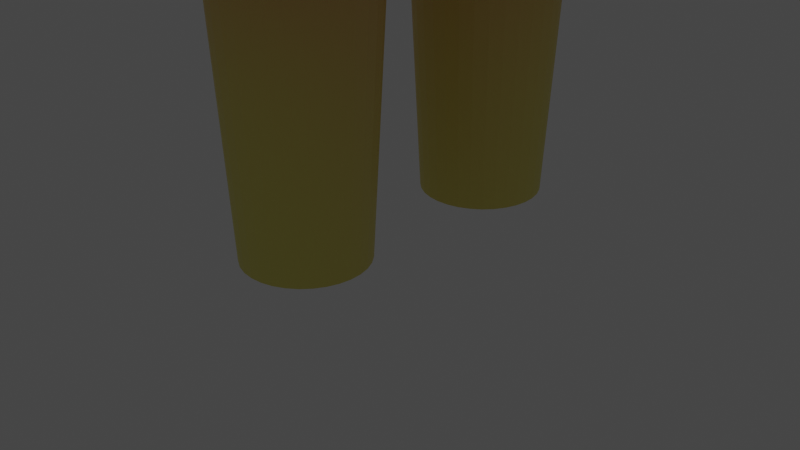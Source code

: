 # Source: elf.blend  (saved by Blender 2.93.20; exported with 4.5.12 LTS)
import bpy
from mathutils import Matrix  # noqa: F401  (used for matrix-valued properties, if any)

bpy.ops.wm.read_factory_settings(use_empty=True)
scene = bpy.context.scene
scene.name = 'Scene'

# ---- collections
col_collection = bpy.data.collections.new('Collection'); scene.collection.children.link(col_collection)

# ---- images (referenced by path relative to the original .blend; pixels are not part of the script)
import os
ASSET_DIR = os.environ.get("B2B_ASSET_DIR", "")  # directory of the original .blend (textures are referenced by path, not embedded)
HERE = os.path.dirname(os.path.abspath(__file__))  # packed textures are extracted next to this script under _unpacked/

def load_image(name, relpath, width, height, colorspace="sRGB"):
    """Load a texture the original file referenced (path relative to the .blend, or extracted next to this script)."""
    p = next((c for c in (os.path.join(HERE, relpath), os.path.join(ASSET_DIR, relpath)) if relpath and os.path.exists(c)), "")
    if p:
        img = bpy.data.images.load(p, check_existing=True)
        img.name = name
    else:  # same state as the original file: an image datablock whose file is absent (Cycles renders it pink)
        img = bpy.data.images.new(name, width, height)
        img.source = "FILE"
        img.filepath = "//" + (relpath or name)
    img.colorspace_settings.name = colorspace
    return img
img_miku_pan_jpg = load_image('miku pan.jpg', 'miku pan.jpg', 1024, 1024, 'sRGB')

# ---- materials (node trees are filled in below, after node groups)
mat_material_002 = bpy.data.materials.new('Material.002')
mat_material_002.use_transparent_shadow = False
mat_material_003 = bpy.data.materials.new('Material.003')
mat_material_003.use_transparent_shadow = False
mat_material_004 = bpy.data.materials.new('Material.004')
mat_material_004.use_transparent_shadow = False
mat_material_006 = bpy.data.materials.new('Material.006')
mat_material_006.use_transparent_shadow = False

# ---- material node trees
mat_material_002.use_nodes = True; mat_material_002.node_tree.nodes.clear()
_N = mat_material_002.node_tree.nodes; _L = mat_material_002.node_tree.links
n0 = _N.new('ShaderNodeBsdfPrincipled'); n0.name = 'Principled BSDF'; n0.location = (10, 300)
n0.distribution = 'GGX'
n0.subsurface_method = 'BURLEY'
n0.inputs[0].default_value = (0.8, 0.751, 0.1604, 1.0)
n0.inputs[3].default_value = 1.45
n0.inputs[27].default_value = (0.0, 0.0, 0.0, 1.0)
n0.inputs[28].default_value = 1.0
n1 = _N.new('ShaderNodeOutputMaterial'); n1.name = 'Material Output'; n1.location = (300, 300)
_L.new(n0.outputs[0], n1.inputs[0])
n1.is_active_output = True
mat_material_003.use_nodes = True; mat_material_003.node_tree.nodes.clear()
_N = mat_material_003.node_tree.nodes; _L = mat_material_003.node_tree.links
n0 = _N.new('ShaderNodeBsdfPrincipled'); n0.name = 'Principled BSDF'; n0.location = (10, 300)
n0.distribution = 'GGX'
n0.subsurface_method = 'BURLEY'
n0.inputs[0].default_value = (0.8, 0.0, 0.0219, 1.0)
n0.inputs[3].default_value = 1.45
n0.inputs[27].default_value = (0.0, 0.0, 0.0, 1.0)
n0.inputs[28].default_value = 1.0
n1 = _N.new('ShaderNodeOutputMaterial'); n1.name = 'Material Output'; n1.location = (300, 300)
_L.new(n0.outputs[0], n1.inputs[0])
n1.is_active_output = True
mat_material_004.use_nodes = True; mat_material_004.node_tree.nodes.clear()
_N = mat_material_004.node_tree.nodes; _L = mat_material_004.node_tree.links
n0 = _N.new('ShaderNodeBsdfPrincipled'); n0.name = 'Principled BSDF'; n0.location = (10, 300)
n0.distribution = 'GGX'
n0.subsurface_method = 'BURLEY'
n0.inputs[0].default_value = (0.01762, 0.4487, 0.002125, 1.0)
n0.inputs[3].default_value = 1.45
n0.inputs[27].default_value = (0.0, 0.0, 0.0, 1.0)
n0.inputs[28].default_value = 1.0
n1 = _N.new('ShaderNodeOutputMaterial'); n1.name = 'Material Output'; n1.location = (300, 300)
_L.new(n0.outputs[0], n1.inputs[0])
n1.is_active_output = True
mat_material_006.use_nodes = True; mat_material_006.node_tree.nodes.clear()
_N = mat_material_006.node_tree.nodes; _L = mat_material_006.node_tree.links
n0 = _N.new('ShaderNodeBsdfPrincipled'); n0.name = 'Principled BSDF'; n0.location = (10, 300)
n0.distribution = 'GGX'
n0.subsurface_method = 'BURLEY'
n0.inputs[3].default_value = 1.45
n0.inputs[27].default_value = (0.0, 0.0, 0.0, 1.0)
n0.inputs[28].default_value = 1.0
n1 = _N.new('ShaderNodeOutputMaterial'); n1.name = 'Material Output'; n1.location = (300, 300)
n2 = _N.new('ShaderNodeTexImage'); n2.name = 'Image Texture'; n2.location = (-341, 159)
n2.image = img_miku_pan_jpg
_L.new(n0.outputs[0], n1.inputs[0])
_L.new(n2.outputs[0], n0.inputs[0])
n1.is_active_output = True

# ---- world
world_world = bpy.data.worlds.new('World'); scene.world = world_world
world_world.use_nodes = True; world_world.node_tree.nodes.clear()
_N = world_world.node_tree.nodes; _L = world_world.node_tree.links
n0 = _N.new('ShaderNodeOutputWorld'); n0.name = 'World Output'; n0.location = (300, 300)
n1 = _N.new('ShaderNodeBackground'); n1.name = 'Background'; n1.location = (10, 300)
n1.inputs[0].default_value = (0.05088, 0.05088, 0.05088, 1.0)
_L.new(n1.outputs[0], n0.inputs[0])
n0.is_active_output = True
world_world.color = (0.05088, 0.05088, 0.05088)
world_world.use_sun_shadow = False
world_world.sun_shadow_jitter_overblur = 0.0

# ---- cameras
cam_camera = bpy.data.cameras.new('Camera')
cam_camera.clip_end = 100.0
cam_camera.ortho_scale = 7.314

# ---- lights
light_light = bpy.data.lights.new('Light', 'POINT')
light_light.transmission_factor = 0.0
light_light.energy = 1000.0
light_light.shadow_soft_size = 0.1
light_light.shadow_maximum_resolution = 0.006
light_light.use_absolute_resolution = True

# ---- meshes
me_cylinder_002 = bpy.data.meshes.new('Cylinder.002')
me_cylinder_002.from_pydata([(-1.068e-08, 1.247, -1.339), (1.353e-08, 0.8172, 0.7334), (0.2434, 1.224, -1.339), (0.1594, 0.8015, 0.7334), (0.4774, 1.153, -1.339), (0.3127, 0.755, 0.7334), (0.6931, 1.037, -1.339), (0.454, 0.6795, 0.7334), (0.8821, 0.8821, -1.339), (0.5779, 0.5779, 0.7334), (1.037, 0.6931, -1.339), (0.6795, 0.454, 0.7334), (1.153, 0.4774, -1.339), (0.755, 0.3127, 0.7334), (1.224, 0.2434, -1.339), (0.8015, 0.1594, 0.7334), (1.247, -4.908e-08, -1.339), (0.8172, -4.089e-08, 0.7334), (1.224, -0.2434, -1.339), (0.8015, -0.1594, 0.7334), (1.153, -0.4774, -1.339), (0.755, -0.3127, 0.7334), (1.037, -0.6931, -1.339), (0.6795, -0.454, 0.7334), (0.8821, -0.8821, -1.339), (0.5779, -0.5779, 0.7334), (0.6931, -1.037, -1.339), (0.454, -0.6795, 0.7334), (0.4774, -1.153, -1.339), (0.3127, -0.755, 0.7334), (0.2434, -1.224, -1.339), (0.1594, -0.8015, 0.7334), (-1.197e-07, -1.247, -1.339), (-5.792e-08, -0.8172, 0.7334), (-0.2434, -1.224, -1.339), (-0.1594, -0.8015, 0.7334), (-0.4774, -1.153, -1.339), (-0.3127, -0.755, 0.7334), (-0.6931, -1.037, -1.339), (-0.454, -0.6795, 0.7334), (-0.8821, -0.8821, -1.339), (-0.5779, -0.5779, 0.7334), (-1.037, -0.6931, -1.339), (-0.6795, -0.454, 0.7334), (-1.153, -0.4774, -1.339), (-0.755, -0.3127, 0.7334), (-1.224, -0.2434, -1.339), (-0.8015, -0.1594, 0.7334), (-1.247, 2.033e-08, -1.339), (-0.8172, 4.578e-09, 0.7334), (-1.224, 0.2434, -1.339), (-0.8015, 0.1594, 0.7334), (-1.153, 0.4774, -1.339), (-0.755, 0.3127, 0.7334), (-1.037, 0.6931, -1.339), (-0.6795, 0.454, 0.7334), (-0.8821, 0.8821, -1.339), (-0.5779, 0.5779, 0.7334), (-0.6931, 1.037, -1.339), (-0.454, 0.6795, 0.7334), (-0.4774, 1.153, -1.339), (-0.3127, 0.755, 0.7334), (-0.2434, 1.224, -1.339), (-0.1594, 0.8015, 0.7334), (0.1063, 0.5344, 1.507), (1.965e-08, 0.5448, 1.507), (0.2085, 0.5034, 1.507), (0.3027, 0.453, 1.507), (0.3853, 0.3853, 1.507), (0.453, 0.3027, 1.507), (0.5034, 0.2085, 1.507), (0.5344, 0.1063, 1.507), (0.5448, -3.182e-08, 1.507), (0.5344, -0.1063, 1.507), (0.5034, -0.2085, 1.507), (0.453, -0.3027, 1.507), (0.3853, -0.3853, 1.507), (0.3027, -0.453, 1.507), (0.2085, -0.5034, 1.507), (0.1063, -0.5344, 1.507), (-2.798e-08, -0.5448, 1.507), (-0.1063, -0.5344, 1.507), (-0.2085, -0.5034, 1.507), (-0.3027, -0.453, 1.507), (-0.3853, -0.3853, 1.507), (-0.453, -0.3027, 1.507), (-0.5034, -0.2085, 1.507), (-0.5344, -0.1063, 1.507), (-0.5448, -1.508e-09, 1.507), (-0.5344, 0.1063, 1.507), (-0.5034, 0.2085, 1.507), (-0.453, 0.3027, 1.507), (-0.3853, 0.3853, 1.507), (-0.3027, 0.453, 1.507), (-0.2085, 0.5034, 1.507), (-0.1063, 0.5344, 1.507), (0.3701, 0.2473, 1.369), (0.4113, 0.1703, 1.369), (0.1703, -0.4113, 1.369), (0.08684, -0.4366, 1.369), (-0.4366, -0.08684, 1.369), (-0.4451, 1.079e-09, 1.369), (0.08684, 0.4366, 1.369), (0.1703, 0.4113, 1.369), (0.4113, -0.1703, 1.369), (0.3701, -0.2473, 1.369), (-0.2473, -0.3701, 1.369), (-0.3148, -0.3148, 1.369), (-0.3148, 0.3148, 1.369), (-0.2473, 0.3701, 1.369), (0.4366, 0.08684, 1.369), (-3.233e-08, -0.4451, 1.369), (-0.4366, 0.08684, 1.369), (0.2473, 0.3701, 1.369), (0.3148, -0.3148, 1.369), (-0.3701, -0.2473, 1.369), (-0.1703, 0.4113, 1.369), (0.4451, -2.369e-08, 1.369), (-0.08684, -0.4366, 1.369), (-0.4113, 0.1703, 1.369), (0.3148, 0.3148, 1.369), (0.2473, -0.3701, 1.369), (-0.4113, -0.1703, 1.369), (-0.08684, 0.4366, 1.369), (0.4366, -0.08684, 1.369), (-0.1703, -0.4113, 1.369), (-0.3701, 0.2473, 1.369), (6.584e-09, 0.4451, 1.369), (0.1158, 0.582, 2.018), (2.988e-08, 0.5934, 2.018), (0.2271, 0.5482, 2.018), (0.3296, 0.4934, 2.018), (0.4196, 0.4196, 2.018), (0.4934, 0.3296, 2.018), (0.5482, 0.2271, 2.018), (0.582, 0.1158, 2.018), (0.5934, -3.42e-08, 2.018), (0.582, -0.1158, 2.018), (0.5482, -0.2271, 2.018), (0.4934, -0.3296, 2.018), (0.4196, -0.4196, 2.018), (0.3296, -0.4934, 2.018), (0.2271, -0.5482, 2.018), (0.1158, -0.582, 2.018), (-2.2e-08, -0.5934, 2.018), (-0.1158, -0.582, 2.018), (-0.2271, -0.5482, 2.018), (-0.3296, -0.4934, 2.018), (-0.4196, -0.4196, 2.018), (-0.4934, -0.3296, 2.018), (-0.5482, -0.2271, 2.018), (-0.582, -0.1158, 2.018), (-0.5934, -1.189e-09, 2.018), (-0.582, 0.1158, 2.018), (-0.5482, 0.2271, 2.018), (-0.4934, 0.3296, 2.018), (-0.4196, 0.4196, 2.018), (-0.3296, 0.4934, 2.018), (-0.2271, 0.5482, 2.018), (-0.1158, 0.582, 2.018), (-0.3349, 0.398, 2.7), (-0.5427, -0.2869, 2.7), (-0.411, -0.3749, 2.7), (-0.5931, 0.2254, 2.7), (0.1422, 0.07916, 2.7), (0.08164, 0.2254, 2.7), (-0.1005, -0.3749, 2.7), (-0.2557, 0.4058, 2.7), (-0.5931, -0.2254, 2.7), (0.15, -2.021e-08, 2.7), (-0.1766, 0.398, 2.7), (-0.6306, -0.1553, 2.7), (-0.5427, 0.2869, 2.7), (0.1422, -0.07916, 2.7), (-0.1766, -0.398, 2.7), (-0.6537, -0.07916, 2.7), (-0.1005, 0.3749, 2.7), (0.1191, -0.1553, 2.7), (-0.4812, 0.3374, 2.7), (-0.6615, 2.361e-09, 2.7), (-0.2557, -0.4058, 2.7), (0.08164, -0.2254, 2.7), (-0.03031, 0.3374, 2.7), (-0.6537, 0.07916, 2.7), (-0.411, 0.3749, 2.7), (0.03118, -0.2869, 2.7), (-0.4812, -0.3374, 2.7), (-0.3349, -0.398, 2.7), (-0.6306, 0.1553, 2.7), (0.1191, 0.1553, 2.7), (0.03118, 0.2869, 2.7), (-0.03031, -0.3374, 2.7), (0.4508, 0.3012, 2.189), (0.5009, 0.2075, 2.189), (-0.3012, -0.4508, 2.189), (-0.3834, -0.3834, 2.189), (0.5318, 0.1058, 2.189), (-0.4508, -0.3012, 2.189), (0.5422, -3.169e-08, 2.189), (-0.5009, -0.2075, 2.189), (0.5318, -0.1058, 2.189), (-0.5318, -0.1058, 2.189), (0.5009, -0.2075, 2.189), (-0.5422, -1.525e-09, 2.189), (0.4508, -0.3012, 2.189), (-0.5318, 0.1058, 2.189), (0.3834, -0.3834, 2.189), (-0.5009, 0.2075, 2.189), (0.3012, -0.4508, 2.189), (-0.4508, 0.3012, 2.189), (0.2075, -0.5009, 2.189), (1.065e-08, 0.5422, 2.189), (0.1058, 0.5318, 2.189), (-0.3834, 0.3834, 2.189), (0.1058, -0.5318, 2.189), (0.2075, 0.5009, 2.189), (-0.3012, 0.4508, 2.189), (-3.675e-08, -0.5422, 2.189), (0.3012, 0.4508, 2.189), (-0.2075, 0.5009, 2.189), (-0.1058, -0.5318, 2.189), (0.3834, 0.3834, 2.189), (-0.1058, 0.5318, 2.189), (-0.2075, -0.5009, 2.189), (0.5044, 0.337, 2.189), (0.5605, 0.2321, 2.189), (-0.337, -0.5044, 2.189), (-0.429, -0.429, 2.189), (0.595, 0.1183, 2.189), (-0.5044, -0.337, 2.189), (0.6066, -2.555e-08, 2.189), (-0.5605, -0.2321, 2.189), (0.595, -0.1183, 2.189), (-0.595, -0.1183, 2.189), (0.5605, -0.2321, 2.189), (-0.6066, 8.201e-09, 2.189), (0.5044, -0.337, 2.189), (-0.595, 0.1183, 2.189), (0.429, -0.429, 2.189), (-0.5605, 0.2321, 2.189), (0.337, -0.5044, 2.189), (-0.5044, 0.337, 2.189), (0.2321, -0.5605, 2.189), (7.872e-09, 0.6066, 2.189), (0.1183, 0.595, 2.189), (-0.429, 0.429, 2.189), (0.1183, -0.595, 2.189), (0.2321, 0.5605, 2.189), (-0.337, 0.5044, 2.189), (-4.516e-08, -0.6066, 2.189), (0.337, 0.5044, 2.189), (-0.2321, 0.5605, 2.189), (-0.1183, -0.595, 2.189), (0.429, 0.429, 2.189), (-0.1183, 0.595, 2.189), (-0.2321, -0.5605, 2.189), (-0.6809, 0.0007283, 3.212), (-0.6808, 0.0005017, 3.212), (-0.6827, -0.00109, 3.212), (-0.6829, -0.000927, 3.212), (-0.6807, 0.0002557, 3.212), (-0.6831, -0.0007283, 3.212), (-0.6807, -1.15e-08, 3.212), (-0.6832, -0.0005017, 3.212), (-0.6807, -0.0002558, 3.212), (-0.6833, -0.0002558, 3.212), (-0.6808, -0.0005017, 3.212), (-0.6833, -1.142e-08, 3.212), (-0.6809, -0.0007283, 3.212), (-0.6833, 0.0002557, 3.212), (-0.6811, -0.000927, 3.212), (-0.6832, 0.0005017, 3.212), (-0.6813, -0.00109, 3.212), (-0.6831, 0.0007283, 3.212), (-0.6815, -0.001211, 3.212), (-0.682, 0.001311, 3.212), (-0.6817, 0.001286, 3.212), (-0.6829, 0.000927, 3.212), (-0.6817, -0.001286, 3.212), (-0.6815, 0.001211, 3.212), (-0.6827, 0.00109, 3.212), (-0.682, -0.001311, 3.212), (-0.6813, 0.00109, 3.212), (-0.6825, 0.001211, 3.212), (-0.6822, -0.001286, 3.212), (-0.6811, 0.000927, 3.212), (-0.6822, 0.001286, 3.212), (-0.6825, -0.001211, 3.212), (0.01522, -0.4484, 2.53), (0.09912, -0.4035, 2.53), (0.233, 0.2696, 2.53), (0.1727, 0.3432, 2.53), (0.3055, 0.09468, 2.53), (0.2779, 0.1857, 2.53), (-0.574, 0.2696, 2.53), (-0.6189, 0.1857, 2.53), (-0.3562, -0.4484, 2.53), (-0.2652, -0.476, 2.53), (-0.5137, -0.3432, 2.53), (-0.4401, -0.4035, 2.53), (0.1727, -0.3432, 2.53), (-0.2652, 0.476, 2.53), (-0.3562, 0.4484, 2.53), (-0.6465, 0.09468, 2.53), (0.09912, 0.4035, 2.53), (0.233, -0.2696, 2.53), (-0.1705, -0.4853, 2.53), (-0.6558, 5.799e-09, 2.53), (-0.4401, 0.4035, 2.53), (0.2779, -0.1857, 2.53), (0.01522, 0.4484, 2.53), (-0.6465, -0.09468, 2.53), (-0.07582, -0.476, 2.53), (0.3055, -0.09468, 2.53), (-0.5137, 0.3432, 2.53), (-0.6189, -0.1857, 2.53), (-0.07582, 0.476, 2.53), (0.3148, -2.12e-08, 2.53), (-0.574, -0.2696, 2.53), (-0.1705, 0.4853, 2.53), (-0.5547, -0.2563, 2.786), (-0.5998, 0.2014, 2.786), (0.003022, 0.2014, 2.786), (-0.3691, 0.3555, 2.786), (-0.4371, -0.3349, 2.786), (0.05715, 0.07072, 2.786), (-0.1597, -0.3349, 2.786), (-0.09699, -0.3014, 2.786), (-0.04206, 0.2563, 2.786), (0.03652, 0.1387, 2.786), (-0.6333, 0.1387, 2.786), (-0.3691, -0.3555, 2.786), (-0.4998, -0.3014, 2.786), (-0.04206, -0.2563, 2.786), (-0.4371, 0.3349, 2.786), (-0.6539, 0.07072, 2.786), (-0.09699, 0.3014, 2.786), (0.003022, -0.2014, 2.786), (-0.2984, -0.3625, 2.786), (-0.6608, -2.617e-09, 2.786), (-0.4998, 0.3014, 2.786), (0.03652, -0.1387, 2.786), (-0.1597, 0.3349, 2.786), (-0.6539, -0.07072, 2.786), (-0.2277, -0.3555, 2.786), (0.05715, -0.07072, 2.786), (-0.5547, 0.2563, 2.786), (-0.6333, -0.1387, 2.786), (-0.2277, 0.3555, 2.786), (0.06411, -2.278e-08, 2.786), (-0.5998, -0.2014, 2.786), (-0.2984, 0.3625, 2.786), (-0.3952, -0.1421, 2.999), (-0.3693, 0.1209, 2.999), (-0.3323, 0.06541, 2.999), (-0.6481, 0.06541, 2.999), (-0.5235, -0.1676, 2.999), (-0.5851, -0.1421, 2.999), (-0.3693, -0.1209, 2.999), (-0.5556, 0.1579, 2.999), (-0.6578, 0.03334, 2.999), (-0.3952, 0.1421, 2.999), (-0.3481, -0.09496, 2.999), (-0.4902, -0.1709, 2.999), (-0.6611, -6.845e-09, 2.999), (-0.5851, 0.1421, 2.999), (-0.3323, -0.06541, 2.999), (-0.4248, 0.1579, 2.999), (-0.6578, -0.03334, 2.999), (-0.4568, -0.1676, 2.999), (-0.3225, -0.03334, 2.999), (-0.611, 0.1209, 2.999), (-0.6481, -0.06541, 2.999), (-0.4568, 0.1676, 2.999), (-0.3193, -1.635e-08, 2.999), (-0.6323, -0.09496, 2.999), (-0.4902, 0.1709, 2.999), (-0.611, -0.1209, 2.999), (-0.6323, 0.09496, 2.999), (-0.3481, 0.09496, 2.999), (-0.5235, 0.1676, 2.999), (-0.5556, -0.1579, 2.999), (-0.3225, 0.03334, 2.999), (-0.4248, -0.1579, 2.999), (-0.5797, -0.1854, 2.892), (-0.6123, 0.1457, 2.892), (-0.1763, 0.1457, 2.892), (-0.4454, 0.2572, 2.892), (-0.4946, -0.2422, 2.892), (-0.1371, 0.05115, 2.892), (-0.2939, -0.2422, 2.892), (-0.2486, -0.218, 2.892), (-0.2089, 0.1854, 2.892), (-0.152, 0.1003, 2.892), (-0.6365, 0.1003, 2.892), (-0.4454, -0.2572, 2.892), (-0.5399, -0.218, 2.892), (-0.2089, -0.1854, 2.892), (-0.4946, 0.2422, 2.892), (-0.6514, 0.05115, 2.892), (-0.2486, 0.218, 2.892), (-0.1763, -0.1457, 2.892), (-0.3943, -0.2622, 2.892), (-0.6565, -4.769e-09, 2.892), (-0.5399, 0.218, 2.892), (-0.152, -0.1003, 2.892), (-0.2939, 0.2422, 2.892), (-0.6514, -0.05115, 2.892), (-0.3431, -0.2572, 2.892), (-0.1371, -0.05115, 2.892), (-0.5797, 0.1854, 2.892), (-0.6365, -0.1003, 2.892), (-0.3431, 0.2572, 2.892), (-0.1321, -1.936e-08, 2.892), (-0.6123, -0.1457, 2.892), (-0.3943, 0.2622, 2.892), (0.6361, 0.2635, 1.05), (0.1343, -0.6753, 1.05), (-0.6886, 4.569e-09, 1.05), (0.2635, 0.6361, 1.05), (0.5725, -0.3825, 1.05), (-0.4869, -0.4869, 1.05), (-0.3825, 0.5725, 1.05), (0.6753, 0.1343, 1.05), (-4.948e-08, -0.6886, 1.05), (-0.6753, 0.1343, 1.05), (0.3825, 0.5725, 1.05), (0.4869, -0.4869, 1.05), (-0.5725, -0.3825, 1.05), (-0.2635, 0.6361, 1.05), (0.6886, -3.374e-08, 1.05), (-0.1343, -0.6753, 1.05), (-0.6361, 0.2635, 1.05), (0.4869, 0.4869, 1.05), (0.3825, -0.5725, 1.05), (-0.6361, -0.2635, 1.05), (-0.1343, 0.6753, 1.05), (0.6753, -0.1343, 1.05), (-0.2635, -0.6361, 1.05), (-0.5725, 0.3825, 1.05), (0.5725, 0.3825, 1.05), (0.2635, -0.6361, 1.05), (-0.6753, -0.1343, 1.05), (0.1343, 0.6753, 1.05), (0.6361, -0.2635, 1.05), (-0.3825, -0.5725, 1.05), (-0.4869, 0.4869, 1.05), (1.072e-08, 0.6886, 1.05), (0.3849, 0.2572, 1.334), (0.1772, -0.4277, 1.334), (-0.454, -0.09031, 1.334), (0.09031, 0.454, 1.334), (0.4277, -0.1772, 1.334), (-0.2572, -0.3849, 1.334), (-0.3273, 0.3273, 1.334), (6.951e-09, 0.4629, 1.334), (0.4277, 0.1772, 1.334), (0.09031, -0.454, 1.334), (-0.4629, 1.149e-09, 1.334), (0.1772, 0.4277, 1.334), (0.3849, -0.2572, 1.334), (-0.3273, -0.3273, 1.334), (-0.2572, 0.3849, 1.334), (0.454, 0.09031, 1.334), (-3.352e-08, -0.4629, 1.334), (-0.454, 0.09031, 1.334), (0.2572, 0.3849, 1.334), (0.3273, -0.3273, 1.334), (-0.3849, -0.2572, 1.334), (-0.1772, 0.4277, 1.334), (0.4629, -2.461e-08, 1.334), (-0.09031, -0.454, 1.334), (-0.4277, 0.1772, 1.334), (0.3273, 0.3273, 1.334), (0.2572, -0.3849, 1.334), (-0.4277, -0.1772, 1.334), (-0.09031, 0.454, 1.334), (0.454, -0.09031, 1.334), (-0.1772, -0.4277, 1.334), (-0.3849, 0.2572, 1.334), (0.5129, 0.2124, 1.207), (0.1083, -0.5445, 1.207), (-0.5552, 2.482e-09, 1.207), (0.2124, 0.5129, 1.207), (0.4616, -0.3084, 1.207), (-0.3926, -0.3926, 1.207), (-0.3084, 0.4616, 1.207), (0.5445, 0.1083, 1.207), (-3.999e-08, -0.5552, 1.207), (-0.5445, 0.1083, 1.207), (0.3084, 0.4616, 1.207), (0.3926, -0.3926, 1.207), (-0.4616, -0.3084, 1.207), (-0.2124, 0.5129, 1.207), (0.5552, -2.84e-08, 1.207), (-0.1083, -0.5445, 1.207), (-0.5129, 0.2124, 1.207), (0.3926, 0.3926, 1.207), (0.3084, -0.4616, 1.207), (-0.5129, -0.2124, 1.207), (-0.1083, 0.5445, 1.207), (0.5445, -0.1083, 1.207), (-0.2124, -0.5129, 1.207), (-0.4616, 0.3084, 1.207), (0.4616, 0.3084, 1.207), (0.2124, -0.5129, 1.207), (-0.5445, -0.1083, 1.207), (0.1083, 0.5445, 1.207), (0.5129, -0.2124, 1.207), (-0.3084, -0.4616, 1.207), (-0.3926, 0.3926, 1.207), (8.544e-09, 0.5552, 1.207)], [], [(0, 1, 3, 2), (2, 3, 5, 4), (4, 5, 7, 6), (6, 7, 9, 8), (8, 9, 11, 10), (10, 11, 13, 12), (12, 13, 15, 14), (14, 15, 17, 16), (16, 17, 19, 18), (18, 19, 21, 20), (20, 21, 23, 22), (22, 23, 25, 24), (24, 25, 27, 26), (26, 27, 29, 28), (28, 29, 31, 30), (30, 31, 33, 32), (32, 33, 35, 34), (34, 35, 37, 36), (36, 37, 39, 38), (38, 39, 41, 40), (40, 41, 43, 42), (42, 43, 45, 44), (44, 45, 47, 46), (46, 47, 49, 48), (48, 49, 51, 50), (50, 51, 53, 52), (52, 53, 55, 54), (54, 55, 57, 56), (56, 57, 59, 58), (58, 59, 61, 60), (97, 96, 69, 70), (60, 61, 63, 62), (62, 63, 1, 0), (94, 93, 157, 158), (99, 98, 78, 79), (101, 100, 87, 88), (103, 102, 64, 66), (105, 104, 74, 75), (107, 106, 83, 84), (109, 108, 92, 93), (110, 97, 70, 71), (111, 99, 79, 80), (112, 101, 88, 89), (113, 103, 66, 67), (114, 105, 75, 76), (115, 107, 84, 85), (116, 109, 93, 94), (117, 110, 71, 72), (118, 111, 80, 81), (119, 112, 89, 90), (120, 113, 67, 68), (121, 114, 76, 77), (122, 115, 85, 86), (123, 116, 94, 95), (124, 117, 72, 73), (125, 118, 81, 82), (126, 119, 90, 91), (96, 120, 68, 69), (98, 121, 77, 78), (102, 127, 65, 64), (100, 122, 86, 87), (127, 123, 95, 65), (104, 124, 73, 74), (106, 125, 82, 83), (108, 126, 91, 92), (454, 479, 126, 108), (453, 478, 125, 106), (452, 477, 124, 104), (455, 476, 123, 127), (450, 475, 122, 100), (451, 455, 127, 102), (449, 474, 121, 98), (448, 473, 120, 96), (479, 472, 119, 126), (478, 471, 118, 125), (477, 470, 117, 124), (476, 469, 116, 123), (475, 468, 115, 122), (474, 467, 114, 121), (473, 466, 113, 120), (472, 465, 112, 119), (471, 464, 111, 118), (470, 463, 110, 117), (469, 462, 109, 116), (468, 461, 107, 115), (467, 460, 105, 114), (466, 459, 103, 113), (465, 458, 101, 112), (464, 457, 99, 111), (463, 456, 97, 110), (462, 454, 108, 109), (461, 453, 106, 107), (460, 452, 104, 105), (459, 451, 102, 103), (458, 450, 100, 101), (457, 449, 98, 99), (456, 448, 96, 97), (289, 300, 185, 191), (81, 80, 144, 145), (68, 67, 131, 132), (95, 94, 158, 159), (82, 81, 145, 146), (69, 68, 132, 133), (65, 95, 159, 129), (83, 82, 146, 147), (70, 69, 133, 134), (84, 83, 147, 148), (71, 70, 134, 135), (85, 84, 148, 149), (72, 71, 135, 136), (86, 85, 149, 150), (73, 72, 136, 137), (87, 86, 150, 151), (74, 73, 137, 138), (88, 87, 151, 152), (75, 74, 138, 139), (89, 88, 152, 153), (76, 75, 139, 140), (90, 89, 153, 154), (77, 76, 140, 141), (91, 90, 154, 155), (78, 77, 141, 142), (64, 65, 129, 128), (92, 91, 155, 156), (79, 78, 142, 143), (66, 64, 128, 130), (93, 92, 156, 157), (80, 79, 143, 144), (67, 66, 130, 131), (288, 289, 191, 166), (308, 314, 172, 178), (301, 302, 184, 160), (311, 315, 171, 175), (293, 290, 165, 189), (310, 316, 170, 176), (295, 303, 183, 188), (313, 317, 169, 173), (291, 304, 182, 190), (312, 288, 166, 174), (300, 305, 181, 185), (315, 318, 168, 171), (297, 306, 180, 187), (314, 294, 163, 172), (303, 307, 179, 183), (299, 296, 162, 186), (302, 308, 178, 184), (168, 161, 320, 350), (317, 292, 164, 169), (305, 309, 177, 181), (290, 291, 190, 165), (316, 319, 167, 170), (304, 310, 176, 182), (294, 295, 188, 163), (319, 301, 160, 167), (307, 311, 175, 179), (296, 297, 187, 162), (318, 298, 161, 168), (306, 312, 174, 180), (298, 299, 186, 161), (292, 293, 189, 164), (309, 313, 173, 177), (147, 146, 223, 194), (129, 159, 222, 211), (133, 132, 221, 192), (146, 145, 220, 223), (159, 158, 219, 222), (132, 131, 218, 221), (145, 144, 217, 220), (158, 157, 216, 219), (131, 130, 215, 218), (144, 143, 214, 217), (157, 156, 213, 216), (130, 128, 212, 215), (143, 142, 210, 214), (156, 155, 209, 213), (128, 129, 211, 212), (142, 141, 208, 210), (155, 154, 207, 209), (141, 140, 206, 208), (154, 153, 205, 207), (140, 139, 204, 206), (153, 152, 203, 205), (139, 138, 202, 204), (152, 151, 201, 203), (138, 137, 200, 202), (151, 150, 199, 201), (137, 136, 198, 200), (150, 149, 197, 199), (136, 135, 196, 198), (149, 148, 195, 197), (135, 134, 193, 196), (148, 147, 194, 195), (134, 133, 192, 193), (205, 203, 235, 237), (219, 216, 248, 251), (204, 202, 234, 236), (218, 215, 247, 250), (203, 201, 233, 235), (217, 214, 246, 249), (202, 200, 232, 234), (216, 213, 245, 248), (201, 199, 231, 233), (215, 212, 244, 247), (200, 198, 230, 232), (214, 210, 242, 246), (199, 197, 229, 231), (213, 209, 241, 245), (194, 223, 255, 226), (198, 196, 228, 230), (212, 211, 243, 244), (211, 222, 254, 243), (197, 195, 227, 229), (210, 208, 240, 242), (192, 221, 253, 224), (196, 193, 225, 228), (209, 207, 239, 241), (223, 220, 252, 255), (195, 194, 226, 227), (208, 206, 238, 240), (222, 219, 251, 254), (193, 192, 224, 225), (207, 205, 237, 239), (221, 218, 250, 253), (206, 204, 236, 238), (220, 217, 249, 252), (383, 352, 272, 274), (379, 353, 285, 256), (382, 354, 257, 260), (378, 355, 271, 273), (381, 356, 284, 287), (377, 357, 258, 259), (352, 358, 270, 272), (380, 359, 283, 286), (354, 379, 256, 257), (355, 360, 269, 271), (353, 361, 282, 285), (358, 362, 268, 270), (356, 363, 281, 284), (360, 364, 267, 269), (359, 365, 280, 283), (362, 366, 266, 268), (361, 367, 279, 282), (364, 368, 265, 267), (363, 369, 278, 281), (366, 370, 264, 266), (365, 371, 277, 280), (368, 372, 263, 265), (367, 373, 276, 279), (370, 374, 262, 264), (369, 383, 274, 278), (372, 375, 261, 263), (371, 378, 273, 277), (357, 381, 287, 258), (374, 382, 260, 262), (373, 376, 275, 276), (376, 380, 286, 275), (375, 377, 259, 261), (229, 227, 298, 318), (243, 254, 301, 319), (244, 243, 319, 316), (230, 228, 292, 317), (226, 255, 296, 299), (245, 241, 294, 314), (231, 229, 318, 315), (246, 242, 288, 312), (232, 230, 317, 313), (247, 244, 316, 310), (233, 231, 315, 311), (248, 245, 314, 308), (234, 232, 313, 309), (249, 246, 312, 306), (235, 233, 311, 307), (250, 247, 310, 304), (236, 234, 309, 305), (251, 248, 308, 302), (237, 235, 307, 303), (252, 249, 306, 297), (238, 236, 305, 300), (253, 250, 304, 291), (239, 237, 303, 295), (225, 224, 290, 293), (254, 251, 302, 301), (240, 238, 300, 289), (227, 226, 299, 298), (255, 252, 297, 296), (241, 239, 295, 294), (228, 225, 293, 292), (224, 253, 291, 290), (242, 240, 289, 288), (167, 160, 323, 351), (170, 167, 351, 348), (169, 164, 325, 349), (186, 162, 324, 332), (172, 163, 321, 346), (171, 168, 350, 347), (174, 166, 326, 344), (173, 169, 349, 345), (176, 170, 348, 342), (175, 171, 347, 343), (178, 172, 346, 340), (177, 173, 345, 341), (180, 174, 344, 338), (179, 175, 343, 339), (182, 176, 342, 336), (181, 177, 341, 337), (184, 178, 340, 334), (183, 179, 339, 335), (187, 180, 338, 331), (185, 181, 337, 333), (190, 182, 336, 328), (188, 183, 335, 330), (189, 165, 322, 329), (160, 184, 334, 323), (191, 185, 333, 327), (161, 186, 332, 320), (162, 187, 331, 324), (163, 188, 330, 321), (164, 189, 329, 325), (165, 190, 328, 322), (166, 191, 327, 326), (414, 384, 377, 375), (415, 387, 380, 376), (412, 415, 376, 373), (413, 389, 382, 374), (396, 388, 381, 357), (410, 385, 378, 371), (411, 414, 375, 372), (408, 390, 383, 369), (409, 413, 374, 370), (406, 412, 373, 367), (407, 411, 372, 368), (404, 410, 371, 365), (405, 409, 370, 366), (402, 408, 369, 363), (403, 407, 368, 364), (400, 406, 367, 361), (401, 405, 366, 362), (398, 404, 365, 359), (399, 403, 364, 360), (395, 402, 363, 356), (397, 401, 362, 358), (392, 400, 361, 353), (394, 399, 360, 355), (393, 386, 379, 354), (387, 398, 359, 380), (391, 397, 358, 352), (384, 396, 357, 377), (388, 395, 356, 381), (385, 394, 355, 378), (389, 393, 354, 382), (386, 392, 353, 379), (390, 391, 352, 383), (326, 327, 391, 390), (322, 328, 392, 386), (325, 329, 393, 389), (321, 330, 394, 385), (324, 331, 395, 388), (320, 332, 396, 384), (327, 333, 397, 391), (323, 334, 398, 387), (329, 322, 386, 393), (330, 335, 399, 394), (328, 336, 400, 392), (333, 337, 401, 397), (331, 338, 402, 395), (335, 339, 403, 399), (334, 340, 404, 398), (337, 341, 405, 401), (336, 342, 406, 400), (339, 343, 407, 403), (338, 344, 408, 402), (341, 345, 409, 405), (340, 346, 410, 404), (343, 347, 411, 407), (342, 348, 412, 406), (345, 349, 413, 409), (344, 326, 390, 408), (347, 350, 414, 411), (346, 321, 385, 410), (332, 324, 388, 396), (349, 325, 389, 413), (348, 351, 415, 412), (351, 323, 387, 415), (350, 320, 384, 414), (287, 284, 281, 278, 274, 272, 270, 268, 266, 264, 262, 260, 257, 256, 285, 282, 279, 276, 275, 286, 283, 280, 277, 273, 271, 269, 267, 265, 263, 261, 259, 258), (0, 2, 4, 6, 8, 10, 12, 14, 16, 18, 20, 22, 24, 26, 28, 30, 32, 34, 36, 38, 40, 42, 44, 46, 48, 50, 52, 54, 56, 58, 60, 62), (13, 11, 440, 416), (31, 29, 441, 417), (49, 47, 442, 418), (5, 3, 443, 419), (23, 21, 444, 420), (41, 39, 445, 421), (59, 57, 446, 422), (15, 13, 416, 423), (33, 31, 417, 424), (51, 49, 418, 425), (7, 5, 419, 426), (25, 23, 420, 427), (43, 41, 421, 428), (61, 59, 422, 429), (17, 15, 423, 430), (35, 33, 424, 431), (53, 51, 425, 432), (9, 7, 426, 433), (27, 25, 427, 434), (45, 43, 428, 435), (63, 61, 429, 436), (19, 17, 430, 437), (37, 35, 431, 438), (55, 53, 432, 439), (11, 9, 433, 440), (29, 27, 434, 441), (3, 1, 447, 443), (47, 45, 435, 442), (1, 63, 436, 447), (21, 19, 437, 444), (39, 37, 438, 445), (57, 55, 439, 446), (480, 504, 448, 456), (481, 505, 449, 457), (482, 506, 450, 458), (483, 507, 451, 459), (484, 508, 452, 460), (485, 509, 453, 461), (486, 510, 454, 462), (487, 480, 456, 463), (488, 481, 457, 464), (489, 482, 458, 465), (490, 483, 459, 466), (491, 484, 460, 467), (492, 485, 461, 468), (493, 486, 462, 469), (494, 487, 463, 470), (495, 488, 464, 471), (496, 489, 465, 472), (497, 490, 466, 473), (498, 491, 467, 474), (499, 492, 468, 475), (500, 493, 469, 476), (501, 494, 470, 477), (502, 495, 471, 478), (503, 496, 472, 479), (504, 497, 473, 448), (505, 498, 474, 449), (507, 511, 455, 451), (506, 499, 475, 450), (511, 500, 476, 455), (508, 501, 477, 452), (509, 502, 478, 453), (510, 503, 479, 454), (446, 439, 503, 510), (445, 438, 502, 509), (444, 437, 501, 508), (447, 436, 500, 511), (442, 435, 499, 506), (443, 447, 511, 507), (441, 434, 498, 505), (440, 433, 497, 504), (439, 432, 496, 503), (438, 431, 495, 502), (437, 430, 494, 501), (436, 429, 493, 500), (435, 428, 492, 499), (434, 427, 491, 498), (433, 426, 490, 497), (432, 425, 489, 496), (431, 424, 488, 495), (430, 423, 487, 494), (429, 422, 486, 493), (428, 421, 485, 492), (427, 420, 484, 491), (426, 419, 483, 490), (425, 418, 482, 489), (424, 417, 481, 488), (423, 416, 480, 487), (422, 446, 510, 486), (421, 445, 509, 485), (420, 444, 508, 484), (419, 443, 507, 483), (418, 442, 506, 482), (417, 441, 505, 481), (416, 440, 504, 480)])
me_cylinder_002.polygons.foreach_set('material_index', [2, 2, 2, 2, 2, 2, 2, 2, 2, 2, 2, 2, 2, 2, 2, 2, 2, 2, 2, 2, 2, 2, 2, 2, 2, 2, 2, 2, 2, 2, 0, 2, 2, 0, 0, 0, 0, 0, 0, 0, 0, 0, 0, 0, 0, 0, 0, 0, 0, 0, 0, 0, 0, 0, 0, 0, 0, 0, 0, 0, 0, 0, 0, 0, 0, 2, 2, 2, 2, 2, 2, 2, 2, 2, 2, 2, 2, 2, 2, 2, 2, 2, 2, 2, 2, 2, 2, 2, 2, 2, 2, 2, 2, 2, 2, 2, 2, 1, 0, 0, 0, 0, 0, 0, 0, 0, 0, 0, 0, 0, 0, 0, 0, 0, 0, 0, 0, 0, 0, 0, 0, 0, 0, 0, 0, 0, 0, 0, 0, 1, 1, 1, 1, 1, 1, 1, 1, 1, 1, 1, 1, 1, 1, 1, 1, 1, 1, 1, 1, 1, 1, 1, 1, 1, 1, 1, 1, 1, 1, 1, 1, 0, 0, 0, 0, 0, 0, 0, 0, 0, 0, 0, 0, 0, 0, 0, 0, 0, 0, 0, 0, 0, 0, 0, 0, 0, 0, 0, 0, 0, 0, 0, 0, 1, 1, 1, 1, 1, 1, 1, 1, 1, 1, 1, 1, 1, 1, 1, 1, 1, 1, 1, 1, 1, 1, 1, 1, 1, 1, 1, 1, 1, 1, 1, 1, 1, 1, 1, 1, 1, 1, 1, 1, 1, 1, 1, 1, 1, 1, 1, 1, 1, 1, 1, 1, 1, 1, 1, 1, 1, 1, 1, 1, 1, 1, 1, 1, 1, 1, 1, 1, 1, 1, 1, 1, 1, 1, 1, 1, 1, 1, 1, 1, 1, 1, 1, 1, 1, 1, 1, 1, 1, 1, 1, 1, 1, 1, 1, 1, 1, 1, 1, 1, 1, 1, 1, 1, 1, 1, 1, 1, 1, 1, 1, 1, 1, 1, 1, 1, 1, 1, 1, 1, 1, 1, 1, 1, 1, 1, 1, 1, 1, 1, 1, 1, 1, 1, 1, 1, 1, 1, 1, 1, 1, 1, 1, 1, 1, 1, 1, 1, 1, 1, 1, 1, 1, 1, 1, 1, 1, 1, 1, 1, 1, 1, 1, 1, 1, 1, 1, 1, 1, 1, 1, 1, 1, 1, 1, 1, 1, 1, 1, 1, 1, 1, 1, 1, 1, 1, 1, 1, 1, 1, 1, 1, 3, 2, 2, 2, 2, 2, 2, 2, 2, 2, 2, 2, 2, 2, 2, 2, 2, 2, 2, 2, 2, 2, 2, 2, 2, 2, 2, 2, 2, 2, 2, 2, 2, 2, 2, 2, 2, 2, 2, 2, 2, 2, 2, 2, 2, 2, 2, 2, 2, 2, 2, 2, 2, 2, 2, 2, 2, 2, 2, 2, 2, 2, 2, 2, 2, 2, 2, 2, 2, 2, 2, 2, 2, 2, 2, 2, 2, 2, 2, 2, 2, 2, 2, 2, 2, 2, 2, 2, 2, 2, 2, 2, 2, 2, 2, 2, 2])
_uv = me_cylinder_002.uv_layers.new(name='UVMap')
_uv.uv.foreach_set('vector', [0.4218, 0.5268, 2.076e-08, 0.5189, 0.0, 0.4946, 0.4218, 0.4867, 0.4218, 0.4467, 2.076e-08, 0.4388, 0.0, 0.4145, 0.4218, 0.4066, 0.8436, 0.6069, 0.4218, 0.599, 0.4218, 0.5747, 0.8436, 0.5668, 0.4218, 0.727, 1.038e-08, 0.7192, 0.0, 0.6948, 0.4218, 0.687, 0.4218, 0.8472, 0.0, 0.8393, 0.0, 0.815, 0.4218, 0.8071, 0.4218, 0.5668, 2.076e-08, 0.559, 0.0, 0.5346, 0.4218, 0.5268, 0.8284, 0.0801, 0.4066, 0.07225, 0.4066, 0.0479, 0.8284, 0.04005, 0.4218, 0.687, 2.076e-08, 0.6791, 0.0, 0.6548, 0.4218, 0.6469, 0.4218, 0.4867, 2.076e-08, 0.4789, 0.0, 0.4545, 0.4218, 0.4467, 0.8284, 0.4005, 0.4066, 0.3926, 0.4066, 0.3683, 0.8284, 0.3604, 0.8436, 0.5668, 0.4218, 0.559, 0.4218, 0.5346, 0.8436, 0.5268, 0.8284, 0.2403, 0.4066, 0.2325, 0.4066, 0.2081, 0.8284, 0.2002, 0.8436, 0.6469, 0.4218, 0.6391, 0.4218, 0.6147, 0.8436, 0.6069, 0.8436, 0.4467, 0.4218, 0.4388, 0.4218, 0.4145, 0.8436, 0.4066, 0.8284, 0.1602, 0.4066, 0.1524, 0.4066, 0.128, 0.8284, 0.1201, 0.4218, 0.7671, 1.038e-08, 0.7592, 0.0, 0.7349, 0.4218, 0.727, 0.8436, 0.727, 0.4218, 0.7192, 0.4218, 0.6948, 0.8436, 0.687, 0.8436, 0.4867, 0.4218, 0.4789, 0.4218, 0.4545, 0.8436, 0.4467, 0.8436, 0.5268, 0.4218, 0.5189, 0.4218, 0.4946, 0.8436, 0.4867, 0.8436, 0.687, 0.4218, 0.6791, 0.4218, 0.6548, 0.8436, 0.6469, 0.8436, 0.8071, 0.4218, 0.7993, 0.4218, 0.7749, 0.8436, 0.7671, 0.8284, 0.1201, 0.4066, 0.1123, 0.4066, 0.08795, 0.8284, 0.0801, 0.4218, 0.6069, 2.076e-08, 0.599, 0.0, 0.5747, 0.4218, 0.5668, 0.8284, 0.04005, 0.4066, 0.0322, 0.4066, 0.007847, 0.8284, 0.0, 0.8284, 0.2002, 0.4066, 0.1924, 0.4066, 0.168, 0.8284, 0.1602, 0.8284, 0.2803, 0.4066, 0.2725, 0.4066, 0.2481, 0.8284, 0.2403, 0.8436, 0.8472, 0.4218, 0.8393, 0.4218, 0.815, 0.8436, 0.8071, 0.8284, 0.3604, 0.4066, 0.3526, 0.4066, 0.3282, 0.8284, 0.3204, 0.4218, 0.6469, 1.038e-08, 0.6391, 0.0, 0.6147, 0.4218, 0.6069, 0.8284, 0.3204, 0.4066, 0.3126, 0.4066, 0.2882, 0.8284, 0.2803, 0.9336, 0.9722, 0.9336, 0.9571, 0.9629, 0.9554, 0.9629, 0.9739, 0.4218, 0.8071, 4.151e-08, 0.7993, 0.0, 0.7749, 0.4218, 0.7671, 0.8436, 0.7671, 0.4218, 0.7592, 0.4218, 0.7349, 0.8436, 0.727, 0.355, 0.8681, 0.355, 0.8865, 0.2663, 0.8874, 0.2663, 0.8673, 0.1523, 0.9536, 0.1523, 0.9687, 0.1229, 0.9704, 0.1229, 0.9519, 0.4804, 0.9536, 0.4804, 0.9687, 0.4511, 0.9704, 0.4511, 0.9519, 0.2123, 0.9536, 0.2123, 0.9687, 0.183, 0.9704, 0.183, 0.9519, 0.9298, 0.9599, 0.9298, 0.9749, 0.9004, 0.9766, 0.9004, 0.9582, 0.2752, 0.9687, 0.2752, 0.9536, 0.3045, 0.9519, 0.3045, 0.9704, 0.9548, 0.4418, 0.9548, 0.4268, 0.9841, 0.4251, 0.9841, 0.4435, 0.9812, 0.8599, 0.9812, 0.875, 0.9519, 0.8767, 0.9519, 0.8582, 0.02932, 0.9536, 0.02932, 0.9687, 0.0, 0.9704, 2.076e-08, 0.9519, 0.4511, 0.9536, 0.4511, 0.9687, 0.4218, 0.9704, 0.4218, 0.9519, 0.3045, 0.9687, 0.3045, 0.9536, 0.3338, 0.9519, 0.3338, 0.9704, 0.3632, 0.9536, 0.3632, 0.9687, 0.3338, 0.9704, 0.3338, 0.9519, 0.5684, 0.9536, 0.5684, 0.9687, 0.5391, 0.9704, 0.5391, 0.9519, 0.4218, 0.9536, 0.4218, 0.9687, 0.3925, 0.9704, 0.3925, 0.9519, 0.7968, 0.9525, 0.7968, 0.9676, 0.7675, 0.9693, 0.7675, 0.9509, 0.9841, 0.4637, 0.9841, 0.4787, 0.9548, 0.4804, 0.9548, 0.462, 0.3925, 0.9536, 0.3925, 0.9687, 0.3632, 0.9704, 0.3632, 0.9519, 0.2752, 0.9536, 0.2752, 0.9687, 0.2459, 0.9704, 0.2459, 0.9519, 0.9537, 0.9427, 0.9537, 0.9277, 0.983, 0.926, 0.983, 0.9444, 0.06006, 0.9536, 0.06006, 0.9687, 0.03074, 0.9704, 0.03074, 0.9519, 0.5098, 0.9536, 0.5098, 0.9687, 0.4804, 0.9704, 0.4804, 0.9519, 0.9841, 0.4452, 0.9841, 0.4603, 0.9548, 0.462, 0.9548, 0.4435, 0.183, 0.9536, 0.183, 0.9687, 0.1537, 0.9704, 0.1537, 0.9519, 0.5999, 0.9689, 0.5999, 0.984, 0.5706, 0.9857, 0.5706, 0.9673, 0.737, 0.968, 0.737, 0.9529, 0.7663, 0.9512, 0.7663, 0.9697, 0.5098, 0.9687, 0.5098, 0.9536, 0.5391, 0.9519, 0.5391, 0.9704, 0.8268, 0.9519, 0.8268, 0.967, 0.7975, 0.9687, 0.7975, 0.9502, 0.1215, 0.9536, 0.1215, 0.9687, 0.09221, 0.9704, 0.09221, 0.9519, 0.2445, 0.9536, 0.2445, 0.9687, 0.2152, 0.9704, 0.2152, 0.9519, 0.9841, 0.4083, 0.9841, 0.4234, 0.9548, 0.4251, 0.9548, 0.4066, 0.09079, 0.9536, 0.09079, 0.9687, 0.06147, 0.9704, 0.06147, 0.9519, 0.9409, 0.07656, 0.9409, 0.06149, 0.9702, 0.0598, 0.9702, 0.07825, 0.8323, 0.3107, 0.8323, 0.3263, 0.8284, 0.326, 0.8284, 0.311, 0.8323, 0.1646, 0.8323, 0.1802, 0.8284, 0.1799, 0.8284, 0.1648, 0.8475, 0.6513, 0.8475, 0.6669, 0.8436, 0.6666, 0.8436, 0.6516, 0.8475, 0.7401, 0.8475, 0.7557, 0.8436, 0.7554, 0.8436, 0.7403, 0.8475, 0.5555, 0.8475, 0.5711, 0.8436, 0.5708, 0.8436, 0.5558, 0.8475, 0.5799, 0.8475, 0.5955, 0.8436, 0.5952, 0.8436, 0.5801, 0.8323, 0.3351, 0.8323, 0.3506, 0.8284, 0.3504, 0.8284, 0.3353, 0.8475, 0.5312, 0.8475, 0.5467, 0.8436, 0.5465, 0.8436, 0.5314, 0.5032, 0.9118, 0.5032, 0.9274, 0.4993, 0.9272, 0.4993, 0.9121, 0.8475, 0.6113, 0.8475, 0.6268, 0.8436, 0.6266, 0.8436, 0.6115, 0.8475, 0.7157, 0.8475, 0.7313, 0.8436, 0.731, 0.8436, 0.716, 0.1466, 0.9118, 0.1466, 0.9274, 0.1426, 0.9272, 0.1426, 0.9121, 0.8323, 0.2133, 0.8323, 0.2289, 0.8284, 0.2286, 0.8284, 0.2135, 0.8475, 0.4911, 0.8475, 0.5067, 0.8436, 0.5064, 0.8436, 0.4914, 0.2179, 0.9118, 0.2179, 0.9274, 0.214, 0.9272, 0.214, 0.9121, 0.8475, 0.4511, 0.8475, 0.4666, 0.8436, 0.4664, 0.8436, 0.4513, 0.8323, 0.3838, 0.8323, 0.3994, 0.8284, 0.3991, 0.8284, 0.384, 0.8323, 0.2376, 0.8323, 0.2532, 0.8284, 0.253, 0.8284, 0.2379, 0.3605, 0.9118, 0.3605, 0.9274, 0.3566, 0.9272, 0.3566, 0.9121, 0.4953, 0.9274, 0.4953, 0.9118, 0.4993, 0.9121, 0.4993, 0.9272, 0.8323, 0.3594, 0.8323, 0.375, 0.8284, 0.3748, 0.8284, 0.3597, 0.8475, 0.6914, 0.8475, 0.7069, 0.8436, 0.7067, 0.8436, 0.6916, 0.003907, 0.9118, 0.003907, 0.9274, 3.114e-08, 0.9272, 0.0, 0.9121, 0.8323, 0.2864, 0.8323, 0.3019, 0.8284, 0.3017, 0.8284, 0.2866, 0.2892, 0.9118, 0.2892, 0.9274, 0.2853, 0.9272, 0.2853, 0.9121, 0.8323, 0.1889, 0.8323, 0.2045, 0.8284, 0.2043, 0.8284, 0.1892, 0.911, 0.8114, 0.911, 0.7958, 0.9149, 0.7961, 0.9149, 0.8111, 0.8475, 0.411, 0.8475, 0.4266, 0.8436, 0.4263, 0.8436, 0.4113, 0.8323, 0.262, 0.8323, 0.2776, 0.8284, 0.2773, 0.8284, 0.2623, 0.07523, 0.9118, 0.07523, 0.9274, 0.07132, 0.9272, 0.07132, 0.9121, 0.8475, 0.8202, 0.8475, 0.8358, 0.8436, 0.8355, 0.8436, 0.8204, 0.8475, 0.7715, 0.8475, 0.787, 0.8436, 0.7868, 0.8436, 0.7717, 0.7041, 0.9462, 0.6882, 0.9504, 0.6908, 0.911, 0.7041, 0.9075, 0.6213, 0.8681, 0.6213, 0.8865, 0.5325, 0.8874, 0.5325, 0.8673, 0.355, 0.848, 0.355, 0.8664, 0.2663, 0.8673, 0.2663, 0.8472, 0.2663, 0.9066, 0.2663, 0.8882, 0.355, 0.8874, 0.355, 0.9075, 0.8876, 0.8681, 0.8876, 0.8865, 0.7988, 0.8874, 0.7988, 0.8673, 0.5325, 0.8664, 0.5325, 0.848, 0.6213, 0.8472, 0.6213, 0.8673, 0.7101, 0.8882, 0.7101, 0.9066, 0.6213, 0.9075, 0.6213, 0.8874, 0.8284, 0.1416, 0.8284, 0.1232, 0.9172, 0.1224, 0.9172, 0.1425, 0.8876, 0.848, 0.8876, 0.8664, 0.7988, 0.8673, 0.7988, 0.8472, 0.7101, 0.848, 0.7101, 0.8664, 0.6213, 0.8673, 0.6213, 0.8472, 0.1775, 0.8882, 0.1775, 0.9066, 0.08876, 0.9075, 0.08876, 0.8874, 0.08876, 0.8882, 0.08876, 0.9066, 0.0, 0.9075, 4.151e-08, 0.8874, 0.6213, 0.8882, 0.6213, 0.9066, 0.5325, 0.9075, 0.5325, 0.8874, 0.2663, 0.848, 0.2663, 0.8664, 0.1775, 0.8673, 0.1775, 0.8472, 0.7101, 0.8681, 0.7101, 0.8865, 0.6213, 0.8874, 0.6213, 0.8673, 0.08876, 0.848, 0.08876, 0.8664, 0.0, 0.8673, 0.0, 0.8472, 0.5325, 0.8882, 0.5325, 0.9066, 0.4438, 0.9075, 0.4438, 0.8874, 0.8876, 0.8882, 0.8876, 0.9066, 0.7988, 0.9075, 0.7988, 0.8874, 0.2663, 0.8882, 0.2663, 0.9066, 0.1775, 0.9075, 0.1775, 0.8874, 0.5325, 0.8681, 0.5325, 0.8865, 0.4438, 0.8874, 0.4438, 0.8673, 0.4438, 0.848, 0.4438, 0.8664, 0.355, 0.8673, 0.355, 0.8472, 0.7988, 0.8882, 0.7988, 0.9066, 0.7101, 0.9075, 0.7101, 0.8874, 0.355, 0.8865, 0.355, 0.8681, 0.4438, 0.8673, 0.4438, 0.8874, 0.9172, 0.08301, 0.9172, 0.1015, 0.8284, 0.1023, 0.8284, 0.08219, 0.7988, 0.848, 0.7988, 0.8664, 0.7101, 0.8673, 0.7101, 0.8472, 0.08876, 0.8681, 0.08876, 0.8865, 4.151e-08, 0.8874, 0.0, 0.8673, 0.7988, 0.8681, 0.7988, 0.8865, 0.7101, 0.8874, 0.7101, 0.8673, 0.1775, 0.848, 0.1775, 0.8664, 0.08876, 0.8673, 0.08876, 0.8472, 0.4438, 0.8882, 0.4438, 0.9066, 0.355, 0.9075, 0.355, 0.8874, 0.2663, 0.8681, 0.2663, 0.8865, 0.1775, 0.8874, 0.1775, 0.8673, 0.9172, 0.1031, 0.9172, 0.1216, 0.8284, 0.1224, 0.8284, 0.1023, 0.5325, 0.848, 0.5325, 0.8664, 0.4438, 0.8673, 0.4438, 0.8472, 0.737, 0.9135, 0.7522, 0.9075, 0.7522, 0.9462, 0.7395, 0.9512, 0.9683, 0.5638, 0.9532, 0.5574, 0.9557, 0.5261, 0.9683, 0.5315, 0.9672, 0.7386, 0.9525, 0.7313, 0.9549, 0.6979, 0.9672, 0.7041, 0.975, 0.1445, 0.9587, 0.1461, 0.9613, 0.1162, 0.975, 0.1149, 0.9149, 0.8957, 0.9312, 0.898, 0.9312, 0.9381, 0.9176, 0.9362, 0.7975, 0.9509, 0.7825, 0.9441, 0.785, 0.9075, 0.7975, 0.9131, 0.9587, 0.08363, 0.975, 0.08525, 0.975, 0.1149, 0.9613, 0.1135, 0.7205, 0.9483, 0.7041, 0.9484, 0.7068, 0.9075, 0.7205, 0.9075, 0.6724, 0.9075, 0.6882, 0.9117, 0.6882, 0.9504, 0.675, 0.9469, 0.7675, 0.9142, 0.7825, 0.9075, 0.7825, 0.9452, 0.77, 0.9509, 0.6235, 0.9469, 0.6074, 0.9503, 0.61, 0.9102, 0.6235, 0.9075, 0.9735, 0.3475, 0.9573, 0.3506, 0.96, 0.3201, 0.9735, 0.3175, 0.9525, 0.6634, 0.9672, 0.6561, 0.9672, 0.6918, 0.9549, 0.6979, 0.9525, 0.7793, 0.9683, 0.7836, 0.9683, 0.8142, 0.9551, 0.8106, 0.9589, 0.2684, 0.9754, 0.2684, 0.9754, 0.2979, 0.9616, 0.2979, 0.9532, 0.4938, 0.9681, 0.4867, 0.9681, 0.5202, 0.9557, 0.5261, 0.9681, 0.6148, 0.9532, 0.6078, 0.9557, 0.5755, 0.9681, 0.5814, 0.116, 0.8826, 0.1028, 0.8861, 0.1042, 0.8704, 0.116, 0.8673, 0.7205, 0.9075, 0.737, 0.9075, 0.737, 0.9484, 0.7232, 0.9483, 0.6074, 0.9476, 0.5911, 0.9499, 0.5938, 0.9094, 0.6074, 0.9075, 0.6235, 0.9075, 0.6396, 0.9108, 0.6396, 0.9503, 0.6261, 0.9475, 0.8271, 0.9502, 0.8123, 0.9431, 0.8147, 0.9075, 0.8271, 0.9134, 0.7675, 0.9512, 0.7522, 0.9452, 0.7547, 0.9075, 0.7675, 0.9125, 0.9573, 0.3506, 0.9735, 0.3536, 0.9735, 0.3836, 0.96, 0.3811, 0.9666, 0.8582, 0.9519, 0.8508, 0.9543, 0.8164, 0.9666, 0.8225, 0.9754, 0.2683, 0.9589, 0.2684, 0.9616, 0.2389, 0.9754, 0.2389, 0.9525, 0.746, 0.9672, 0.7386, 0.9672, 0.7732, 0.9549, 0.7793, 0.9696, 0.9217, 0.9537, 0.926, 0.9563, 0.8947, 0.9696, 0.8911, 0.7975, 0.9146, 0.8123, 0.9075, 0.8123, 0.9442, 0.7999, 0.9502, 0.9532, 0.6213, 0.9683, 0.6148, 0.9683, 0.6472, 0.9557, 0.6526, 0.6396, 0.9075, 0.656, 0.9086, 0.656, 0.9492, 0.6423, 0.9482, 0.6724, 0.948, 0.656, 0.9492, 0.6587, 0.9084, 0.6724, 0.9075, 0.03074, 0.9318, 0.03074, 0.9519, 0.0, 0.951, 0.0, 0.9327, 0.5619, 0.9318, 0.5619, 0.9519, 0.5312, 0.951, 0.5312, 0.9327, 0.2766, 0.9318, 0.2766, 0.9519, 0.2459, 0.951, 0.2459, 0.9327, 0.09221, 0.9318, 0.09221, 0.9519, 0.06147, 0.951, 0.06147, 0.9327, 0.2459, 0.9318, 0.2459, 0.9519, 0.2152, 0.951, 0.2152, 0.9327, 0.06147, 0.9318, 0.06147, 0.9519, 0.03074, 0.951, 0.03074, 0.9327, 0.8578, 0.9476, 0.8578, 0.9677, 0.8271, 0.9669, 0.8271, 0.9485, 0.316, 0.9318, 0.316, 0.9519, 0.2853, 0.951, 0.2853, 0.9327, 0.8886, 0.9476, 0.8886, 0.9677, 0.8578, 0.9669, 0.8578, 0.9485, 0.09221, 0.9519, 0.09221, 0.9318, 0.1229, 0.9327, 0.1229, 0.951, 0.1468, 0.8673, 0.1468, 0.8874, 0.116, 0.8865, 0.116, 0.8681, 0.8886, 0.9075, 0.8886, 0.9275, 0.8578, 0.9267, 0.8578, 0.9083, 0.1775, 0.8673, 0.1775, 0.8874, 0.1468, 0.8865, 0.1468, 0.8681, 0.4697, 0.9318, 0.4697, 0.9519, 0.439, 0.951, 0.439, 0.9327, 0.5004, 0.9318, 0.5004, 0.9519, 0.4697, 0.951, 0.4697, 0.9327, 0.6703, 0.9492, 0.6703, 0.9693, 0.6396, 0.9685, 0.6396, 0.9501, 0.7031, 0.9504, 0.7031, 0.9705, 0.6724, 0.9696, 0.6724, 0.9513, 0.8578, 0.9476, 0.8578, 0.9275, 0.8886, 0.9284, 0.8886, 0.9468, 0.1229, 0.9519, 0.1229, 0.9318, 0.1537, 0.9327, 0.1537, 0.951, 0.3775, 0.9318, 0.3775, 0.9519, 0.3468, 0.951, 0.3468, 0.9327, 0.1844, 0.9318, 0.1844, 0.9519, 0.1537, 0.951, 0.1537, 0.9327, 0.4082, 0.9318, 0.4082, 0.9519, 0.3775, 0.951, 0.3775, 0.9327, 0.8578, 0.9275, 0.8578, 0.9476, 0.8271, 0.9468, 0.8271, 0.9284, 0.5312, 0.9318, 0.5312, 0.9519, 0.5004, 0.951, 0.5004, 0.9327, 0.1844, 0.9519, 0.1844, 0.9318, 0.2152, 0.9327, 0.2152, 0.951, 0.9687, 0.3854, 0.9687, 0.4055, 0.9379, 0.4047, 0.9379, 0.3863, 0.8271, 0.9275, 0.8271, 0.9075, 0.8578, 0.9083, 0.8578, 0.9267, 0.7348, 0.9484, 0.7348, 0.9685, 0.7041, 0.9676, 0.7041, 0.9492, 0.439, 0.9318, 0.439, 0.9519, 0.4082, 0.951, 0.4082, 0.9327, 0.3468, 0.9318, 0.3468, 0.9519, 0.316, 0.951, 0.316, 0.9327, 0.6381, 0.9503, 0.6381, 0.9704, 0.6074, 0.9695, 0.6074, 0.9511, 0.9312, 0.9381, 0.9312, 0.9582, 0.9004, 0.9573, 0.9004, 0.9389, 0.2666, 0.9898, 0.2666, 0.9714, 0.2777, 0.9704, 0.2777, 0.9909, 0.1523, 0.9898, 0.1523, 0.9714, 0.1633, 0.9704, 0.1633, 0.9909, 0.4218, 0.9898, 0.4218, 0.9714, 0.4329, 0.9704, 0.4329, 0.9909, 0.2666, 0.9714, 0.2666, 0.9898, 0.2555, 0.9909, 0.2555, 0.9704, 0.4511, 0.9898, 0.4511, 0.9714, 0.4622, 0.9704, 0.4622, 0.9909, 0.3338, 0.9898, 0.3338, 0.9714, 0.3449, 0.9704, 0.3449, 0.9909, 0.5612, 0.9714, 0.5612, 0.9898, 0.5502, 0.9909, 0.5502, 0.9704, 0.183, 0.9898, 0.183, 0.9714, 0.1941, 0.9704, 0.1941, 0.9909, 0.2051, 0.9714, 0.2051, 0.9898, 0.1941, 0.9909, 0.1941, 0.9704, 0.2234, 0.9898, 0.2234, 0.9714, 0.2345, 0.9704, 0.2345, 0.9909, 0.3632, 0.9898, 0.3632, 0.9714, 0.3742, 0.9704, 0.3742, 0.9909, 0.2234, 0.9714, 0.2234, 0.9898, 0.2123, 0.9909, 0.2123, 0.9704, 0.2777, 0.9898, 0.2777, 0.9714, 0.2888, 0.9704, 0.2888, 0.9909, 0.4036, 0.9898, 0.4036, 0.9714, 0.4146, 0.9704, 0.4146, 0.9909, 0.3338, 0.9714, 0.3338, 0.9898, 0.3228, 0.9909, 0.3228, 0.9704, 0.444, 0.9714, 0.444, 0.9898, 0.4329, 0.9909, 0.4329, 0.9704, 0.5026, 0.9714, 0.5026, 0.9898, 0.4915, 0.9909, 0.4915, 0.9704, 0.5319, 0.9714, 0.5319, 0.9898, 0.5208, 0.9909, 0.5208, 0.9704, 0.6074, 0.9898, 0.6074, 0.9715, 0.6185, 0.9704, 0.6185, 0.9909, 0.4622, 0.9898, 0.4622, 0.9714, 0.4733, 0.9704, 0.4733, 0.9909, 0.2888, 0.9898, 0.2888, 0.9714, 0.2998, 0.9704, 0.2998, 0.9909, 0.3109, 0.9898, 0.3109, 0.9714, 0.322, 0.9704, 0.322, 0.9909, 0.6185, 0.9898, 0.6185, 0.9715, 0.6295, 0.9704, 0.6295, 0.9909, 0.3449, 0.9898, 0.3449, 0.9714, 0.356, 0.9704, 0.356, 0.9909, 0.4804, 0.9898, 0.4804, 0.9714, 0.4915, 0.9704, 0.4915, 0.9909, 0.5208, 0.9714, 0.5208, 0.9898, 0.5098, 0.9909, 0.5098, 0.9704, 0.3925, 0.9898, 0.3925, 0.9714, 0.4036, 0.9704, 0.4036, 0.9909, 0.3742, 0.9898, 0.3742, 0.9714, 0.3853, 0.9704, 0.3853, 0.9909, 0.2998, 0.9898, 0.2998, 0.9714, 0.3109, 0.9704, 0.3109, 0.9909, 0.1633, 0.9898, 0.1633, 0.9714, 0.1744, 0.9704, 0.1744, 0.9909, 0.2555, 0.9714, 0.2555, 0.9898, 0.2445, 0.9909, 0.2445, 0.9704, 0.5391, 0.9898, 0.5391, 0.9714, 0.5502, 0.9704, 0.5502, 0.9909, 0.9855, 0.2414, 0.9901, 0.2389, 0.9901, 0.2992, 0.9891, 0.2997, 0.9855, 0.3029, 0.9806, 0.3011, 0.9844, 0.2389, 0.9855, 0.2389, 0.9806, 0.3047, 0.9754, 0.3038, 0.9794, 0.2389, 0.9806, 0.2389, 0.9995, 0.0391, 0.9946, 0.03664, 0.9989, 0.0, 0.9995, 9.229e-05, 0.991, 0.1636, 0.9951, 0.1602, 0.9951, 0.21, 0.9943, 0.2107, 0.9943, 0.2421, 0.9986, 0.2389, 0.9986, 0.2829, 0.9979, 0.2834, 0.9835, 0.7001, 0.9883, 0.6979, 0.9883, 0.7602, 0.9873, 0.7607, 0.9961, 0.4863, 0.992, 0.4829, 0.9952, 0.4363, 0.9961, 0.4364, 0.9838, 0.3827, 0.9787, 0.3813, 0.9827, 0.3175, 0.9838, 0.3176, 0.9981, 0.3546, 0.9929, 0.3529, 0.9975, 0.3175, 0.9981, 0.3176, 0.9886, 0.38, 0.9838, 0.3778, 0.9875, 0.3175, 0.9886, 0.3176, 0.9802, 0.08542, 0.9852, 0.08363, 0.9852, 0.1475, 0.9841, 0.1479, 0.9901, 0.2422, 0.9943, 0.2389, 0.9943, 0.2916, 0.9934, 0.2922, 0.9982, 0.7337, 0.9928, 0.7328, 0.9976, 0.6979, 0.9982, 0.698, 0.9964, 0.84, 0.9922, 0.8366, 0.9956, 0.7929, 0.9964, 0.793, 0.9784, 0.6993, 0.9835, 0.6979, 0.9835, 0.763, 0.9824, 0.7632, 0.9922, 0.8535, 0.9876, 0.8509, 0.9912, 0.7929, 0.9922, 0.793, 0.9927, 0.1212, 0.9981, 0.1203, 0.9981, 0.156, 0.9975, 0.1561, 0.9886, 0.5786, 0.9928, 0.5755, 0.9928, 0.631, 0.992, 0.6316, 0.975, 0.08454, 0.9802, 0.08363, 0.9802, 0.1493, 0.9791, 0.1495, 0.9996, 0.7891, 0.9953, 0.7858, 0.9989, 0.7449, 0.9996, 0.7449, 0.9928, 0.5773, 0.9981, 0.5755, 0.9981, 0.6125, 0.9974, 0.6127, 0.9928, 0.7562, 0.9883, 0.7533, 0.9918, 0.6979, 0.9928, 0.698, 0.9735, 0.318, 0.9787, 0.3175, 0.9787, 0.3834, 0.9776, 0.3835, 0.9877, 0.6374, 0.9921, 0.6345, 0.9921, 0.6926, 0.9911, 0.6932, 0.9933, 0.9579, 0.9982, 0.9554, 0.9982, 0.9944, 0.9976, 0.9947, 1.0, 0.9292, 0.9954, 0.9263, 0.9993, 0.8877, 1.0, 0.8878, 0.9921, 0.6379, 0.9962, 0.6345, 0.9962, 0.6814, 0.9955, 0.682, 0.8962, 0.9062, 0.891, 0.9057, 0.8951, 0.8401, 0.8962, 0.8402, 0.9929, 0.3732, 0.9886, 0.3701, 0.9919, 0.3175, 0.9929, 0.3176, 0.9946, 0.05291, 0.9905, 0.0496, 0.9938, 0.0, 0.9946, 9.303e-05, 0.9951, 0.1632, 0.9997, 0.1602, 0.9997, 0.2016, 0.9991, 0.202, 0.9379, 0.3243, 0.9573, 0.3175, 0.9573, 0.38, 0.9418, 0.3854, 0.9385, 0.3154, 0.9202, 0.3061, 0.9239, 0.2389, 0.9385, 0.2463, 0.9379, 0.3956, 0.9195, 0.3865, 0.9232, 0.3175, 0.9379, 0.3248, 0.902, 0.0, 0.9225, 0.000221, 0.9225, 0.0776, 0.9061, 0.07742, 0.9339, 0.6649, 0.9525, 0.6561, 0.9525, 0.7217, 0.9376, 0.7287, 0.9548, 0.4746, 0.9354, 0.4677, 0.9393, 0.4066, 0.9548, 0.4121, 0.9537, 0.9514, 0.9336, 0.9554, 0.9376, 0.8943, 0.9537, 0.8911, 0.8962, 0.8487, 0.9149, 0.8401, 0.9149, 0.9126, 0.9, 0.9194, 0.9354, 0.484, 0.9149, 0.4842, 0.919, 0.4068, 0.9354, 0.4066, 0.9336, 0.8957, 0.9149, 0.8871, 0.9186, 0.8164, 0.9336, 0.8232, 0.9591, 0.2199, 0.9386, 0.2221, 0.9427, 0.162, 0.9591, 0.1602, 0.9532, 0.5571, 0.9343, 0.5491, 0.9381, 0.4867, 0.9532, 0.4931, 0.9202, 0.2371, 0.8997, 0.2389, 0.9038, 0.1616, 0.9202, 0.1602, 0.9202, 0.1693, 0.9386, 0.1602, 0.9386, 0.231, 0.9239, 0.2383, 0.5911, 0.967, 0.5706, 0.9673, 0.5747, 0.9077, 0.5911, 0.9075, 0.9339, 0.8164, 0.9149, 0.8086, 0.9187, 0.7362, 0.9339, 0.7425, 0.8817, 0.07618, 0.8614, 0.07937, 0.8655, 0.002552, 0.8817, 0.0, 0.9525, 0.8013, 0.9339, 0.7926, 0.9376, 0.7287, 0.9525, 0.7357, 0.9409, 0.0, 0.9614, 0.0002874, 0.9614, 0.0598, 0.945, 0.05957, 0.9202, 0.09295, 0.9385, 0.08363, 0.9385, 0.1527, 0.9239, 0.1602, 0.8997, 0.3231, 0.9195, 0.3175, 0.9195, 0.3937, 0.9037, 0.3982, 0.9343, 0.6561, 0.9149, 0.6493, 0.9188, 0.5755, 0.9343, 0.5809, 0.9385, 0.2389, 0.9589, 0.2411, 0.9589, 0.3008, 0.9426, 0.299, 0.8817, 0.0, 0.902, 0.00319, 0.902, 0.07937, 0.8858, 0.07682, 0.9519, 0.8911, 0.9336, 0.8819, 0.9372, 0.8164, 0.9519, 0.8237, 0.9149, 0.4935, 0.9343, 0.4867, 0.9343, 0.5619, 0.9188, 0.5673, 0.9343, 0.5835, 0.9532, 0.5755, 0.9532, 0.6394, 0.9381, 0.6458, 0.9225, 0.009224, 0.9409, 0.0, 0.9409, 0.06735, 0.9262, 0.07473, 0.9385, 0.08363, 0.9587, 0.08766, 0.9587, 0.148, 0.9425, 0.1447, 0.8997, 0.2389, 0.9202, 0.2406, 0.9202, 0.3175, 0.9038, 0.3161, 0.8467, 0.08219, 0.8284, 0.0729, 0.8467, 0.0, 0.8614, 0.007433, 0.9149, 0.6639, 0.9339, 0.6561, 0.9339, 0.73, 0.9187, 0.7362, 0.6524, 0.9693, 0.6651, 0.9745, 0.6651, 0.992, 0.6537, 0.9873, 0.7812, 0.9693, 0.794, 0.9743, 0.794, 0.9924, 0.7826, 0.9879, 0.8644, 0.5111, 0.8644, 0.5248, 0.8436, 0.5248, 0.8436, 0.5125, 0.07291, 0.9867, 0.06006, 0.9915, 0.06143, 0.9747, 0.07291, 0.9704, 0.08948, 0.8673, 0.1028, 0.8708, 0.1028, 0.8861, 0.0909, 0.883, 0.8804, 0.1577, 0.8668, 0.1602, 0.8683, 0.1449, 0.8804, 0.1427, 0.7307, 0.9871, 0.7177, 0.9918, 0.7191, 0.9726, 0.7307, 0.9685, 0.8644, 0.471, 0.8644, 0.4848, 0.8436, 0.4833, 0.8436, 0.471, 0.7975, 0.9687, 0.8104, 0.9733, 0.8104, 0.992, 0.7989, 0.9878, 0.9075, 0.1575, 0.8939, 0.1588, 0.8953, 0.1438, 0.9075, 0.1427, 0.09221, 0.9704, 0.1053, 0.9747, 0.1053, 0.9905, 0.0936, 0.9866, 0.7812, 0.99, 0.7675, 0.9909, 0.769, 0.9701, 0.7812, 0.9693, 0.6524, 0.9874, 0.6396, 0.9924, 0.6409, 0.9738, 0.6524, 0.9693, 0.8767, 0.6713, 0.8767, 0.685, 0.862, 0.6836, 0.862, 0.6713, 0.8578, 0.9677, 0.8709, 0.9719, 0.8709, 0.9911, 0.8592, 0.9874, 0.7177, 0.9889, 0.7041, 0.9908, 0.7056, 0.9701, 0.7177, 0.9685, 0.04025, 0.9704, 0.0531, 0.9752, 0.0531, 0.9915, 0.04162, 0.9872, 0.8767, 0.6332, 0.8767, 0.6469, 0.862, 0.6469, 0.862, 0.6346, 0.7497, 0.9872, 0.737, 0.9924, 0.7383, 0.9743, 0.7497, 0.9697, 0.9869, 0.4037, 0.9735, 0.4064, 0.9749, 0.386, 0.9869, 0.3836, 0.9725, 0.9554, 0.9858, 0.9589, 0.9858, 0.9786, 0.9739, 0.9755, 0.9012, 0.9194, 0.9149, 0.9208, 0.9149, 0.9356, 0.9027, 0.9344, 0.8866, 0.9677, 0.9002, 0.9696, 0.9002, 0.99, 0.888, 0.9884, 0.0, 0.9704, 0.01274, 0.9755, 0.01274, 0.9924, 0.00136, 0.9878, 0.8404, 0.9874, 0.8271, 0.9909, 0.8285, 0.9708, 0.8404, 0.9677, 0.1183, 0.9861, 0.1053, 0.9905, 0.1066, 0.9742, 0.1183, 0.9704, 0.7624, 0.9866, 0.7497, 0.9917, 0.7511, 0.9743, 0.7624, 0.9697, 0.8804, 0.1427, 0.8939, 0.1452, 0.8939, 0.1602, 0.8818, 0.158, 0.8104, 0.9687, 0.8241, 0.9696, 0.8241, 0.9903, 0.8119, 0.9895, 0.8404, 0.9677, 0.8539, 0.9704, 0.8539, 0.9905, 0.8418, 0.9881, 0.8841, 0.9869, 0.8709, 0.9911, 0.8723, 0.9714, 0.8841, 0.9677, 0.2345, 0.9752, 0.2419, 0.9704, 0.2419, 0.9925, 0.2371, 0.9957, 0.9954, 0.9206, 0.9884, 0.9152, 0.9909, 0.8877, 0.9954, 0.8912, 0.9948, 0.5211, 0.9875, 0.516, 0.99, 0.4867, 0.9948, 0.4901, 0.9788, 0.6561, 0.9877, 0.6561, 0.9877, 0.6932, 0.9819, 0.6932, 0.9905, 0.05848, 0.9974, 0.05291, 0.9974, 0.07864, 0.9929, 0.08227, 0.183, 0.9957, 0.1755, 0.9909, 0.1781, 0.9704, 0.183, 0.9735, 0.5612, 0.9744, 0.5691, 0.9704, 0.5691, 0.991, 0.564, 0.9937, 0.9858, 0.9602, 0.9933, 0.9554, 0.9933, 0.988, 0.9884, 0.9911, 0.9876, 0.8534, 0.9787, 0.8535, 0.9818, 0.8164, 0.9876, 0.8164, 0.9927, 0.156, 0.9852, 0.1513, 0.9878, 0.1203, 0.9927, 0.1234, 0.6383, 0.9891, 0.6295, 0.9906, 0.6326, 0.9714, 0.6383, 0.9704, 0.6722, 0.9967, 0.6651, 0.9914, 0.6676, 0.9693, 0.6722, 0.9728, 0.9873, 0.7999, 0.9784, 0.8007, 0.9815, 0.7637, 0.9873, 0.7632, 0.6002, 0.955, 0.6074, 0.9499, 0.6074, 0.9809, 0.6027, 0.9843, 0.9678, 0.3163, 0.9589, 0.3164, 0.962, 0.2979, 0.9678, 0.2979, 0.993, 0.1203, 0.9852, 0.1161, 0.9879, 0.08363, 0.993, 0.08638, 0.9789, 0.489, 0.9875, 0.4867, 0.9875, 0.5234, 0.9819, 0.5249, 0.9985, 0.8876, 0.9916, 0.882, 0.994, 0.8582, 0.9985, 0.8618, 0.9683, 0.5566, 0.9772, 0.5566, 0.9772, 0.575, 0.9714, 0.575, 0.9883, 0.7616, 0.9953, 0.7562, 0.9953, 0.7855, 0.9908, 0.7891, 0.9801, 0.8907, 0.9884, 0.8877, 0.9884, 0.9237, 0.983, 0.9256, 0.9905, 0.03746, 0.9824, 0.03383, 0.9852, 0.0, 0.9905, 0.002367, 0.9614, 0.0393, 0.9702, 0.04085, 0.9702, 0.05955, 0.9645, 0.05854, 0.9874, 0.653, 0.9788, 0.6507, 0.9818, 0.6148, 0.9874, 0.6163, 0.9969, 0.5573, 0.99, 0.5517, 0.9924, 0.5261, 0.9969, 0.5297, 0.9819, 0.5297, 0.99, 0.5261, 0.99, 0.5611, 0.9847, 0.5635, 0.08424, 0.9757, 0.09135, 0.9704, 0.09135, 0.9943, 0.08672, 0.9977, 0.9886, 0.3788, 0.9955, 0.3732, 0.9955, 0.4008, 0.991, 0.4044, 0.07977, 0.9942, 0.07291, 0.9886, 0.07977, 0.9704, 0.08424, 0.974, 0.9735, 0.0, 0.9824, 0.0007902, 0.9824, 0.03746, 0.9766, 0.03694, 0.9887, 0.07913, 0.9803, 0.07616, 0.9832, 0.04119, 0.9887, 0.04313, 0.9841, 0.4405, 0.992, 0.4363, 0.992, 0.4702, 0.9869, 0.473, 0.9681, 0.5812, 0.9789, 0.5755, 0.9789, 0.6106, 0.9711, 0.6147, 0.9002, 0.9677, 0.8886, 0.9637, 0.8918, 0.9275, 0.9002, 0.9305, 0.9591, 0.1602, 0.9713, 0.1612, 0.9713, 0.1992, 0.9624, 0.1985, 0.04025, 0.9953, 0.02932, 0.9897, 0.03234, 0.9704, 0.04025, 0.9744, 0.9629, 0.963, 0.9725, 0.9554, 0.9725, 0.9837, 0.9656, 0.9892, 0.9841, 0.4139, 0.994, 0.4066, 0.994, 0.431, 0.9869, 0.4363, 0.9672, 0.7427, 0.9784, 0.7378, 0.9784, 0.7741, 0.9703, 0.7777, 0.9886, 0.6093, 0.9789, 0.6017, 0.9816, 0.5755, 0.9886, 0.581, 0.9614, 0.0, 0.9735, 0.002012, 0.9735, 0.0393, 0.9648, 0.03785, 0.1229, 0.9704, 0.1351, 0.9724, 0.1351, 0.9911, 0.1263, 0.9896, 0.9784, 0.7378, 0.9672, 0.7329, 0.9703, 0.6979, 0.9784, 0.7015, 0.9672, 0.6601, 0.9788, 0.6561, 0.9788, 0.6934, 0.9704, 0.6963, 0.9713, 0.2066, 0.9811, 0.1992, 0.9811, 0.2294, 0.974, 0.2348, 0.862, 0.6347, 0.862, 0.6469, 0.8436, 0.6469, 0.8436, 0.638, 0.991, 0.192, 0.9814, 0.1844, 0.9841, 0.1602, 0.991, 0.1657, 0.9787, 0.8537, 0.9666, 0.8557, 0.97, 0.8178, 0.9787, 0.8164, 0.9789, 0.526, 0.9681, 0.5203, 0.9711, 0.4867, 0.9789, 0.4909, 0.862, 0.6713, 0.862, 0.6836, 0.8436, 0.6802, 0.8436, 0.6714, 0.9702, 0.04816, 0.9803, 0.04119, 0.9803, 0.07321, 0.973, 0.07825, 0.9713, 0.2372, 0.9591, 0.2382, 0.9624, 0.1999, 0.9713, 0.1992, 0.974, 0.5261, 0.9819, 0.5355, 0.974, 0.5566, 0.9683, 0.5498, 0.1472, 0.9891, 0.1351, 0.9911, 0.1384, 0.9718, 0.1472, 0.9704, 0.9801, 0.926, 0.9696, 0.9196, 0.9725, 0.8877, 0.9801, 0.8923, 0.8668, 0.1479, 0.8668, 0.1602, 0.8284, 0.1569, 0.8284, 0.148, 0.9683, 0.6212, 0.9788, 0.6148, 0.9788, 0.6485, 0.9712, 0.6531, 0.01274, 0.9759, 0.02367, 0.9704, 0.02367, 0.9912, 0.01577, 0.9953, 0.9916, 0.8855, 0.9812, 0.8789, 0.9841, 0.8582, 0.9916, 0.863, 0.9811, 0.2068, 0.9907, 0.1992, 0.9907, 0.2255, 0.9838, 0.231, 0.882, 0.431, 0.882, 0.4433, 0.8436, 0.4432, 0.8436, 0.4343, 0.9814, 0.1973, 0.9713, 0.1903, 0.9741, 0.1602, 0.9814, 0.1652, 0.9782, 0.8149, 0.9683, 0.8075, 0.9711, 0.7793, 0.9782, 0.7847, 0.983, 0.9326, 0.9933, 0.926, 0.9933, 0.9485, 0.9859, 0.9533, 0.407, 0.4005, 0.407, 0.4005, 0.407, 0.4006, 0.4071, 0.4006, 0.4071, 0.4007, 0.4071, 0.4007, 0.4071, 0.4007, 0.4071, 0.4008, 0.4071, 0.4008, 0.407, 0.4009, 0.407, 0.4009, 0.407, 0.4009, 0.4069, 0.4009, 0.4069, 0.4009, 0.4068, 0.4009, 0.4068, 0.4009, 0.4067, 0.4009, 0.4067, 0.4009, 0.4067, 0.4009, 0.4067, 0.4008, 0.4066, 0.4008, 0.4066, 0.4007, 0.4066, 0.4007, 0.4066, 0.4007, 0.4067, 0.4006, 0.4067, 0.4006, 0.4067, 0.4005, 0.4067, 0.4005, 0.4068, 0.4005, 0.4068, 0.4005, 0.4069, 0.4005, 0.4069, 0.4005, 0.2637, 0.1518, 0.3204, 0.08872, 0.3853, 0.0416, 0.4558, 0.01227, 0.5292, 0.001835, 0.6027, 0.01071, 0.6736, 0.03855, 0.739, 0.08429, 0.7964, 0.1462, 0.8437, 0.2218, 0.879, 0.3083, 0.901, 0.4023, 0.9089, 0.5003, 0.9022, 0.5983, 0.8813, 0.6928, 0.847, 0.78, 0.8006, 0.8567, 0.7439, 0.9198, 0.6791, 0.9669, 0.6086, 0.9962, 0.5352, 1.007, 0.4616, 0.9978, 0.3908, 0.9699, 0.3254, 0.9242, 0.2679, 0.8623, 0.2206, 0.7867, 0.1853, 0.7002, 0.1633, 0.6062, 0.1555, 0.5082, 0.1622, 0.4101, 0.183, 0.3157, 0.2173, 0.2284, 0.9149, 0.7671, 0.9149, 0.7914, 0.8794, 0.7891, 0.8794, 0.7694, 0.9149, 0.8158, 0.9149, 0.8401, 0.8794, 0.8378, 0.8794, 0.8181, 0.1426, 0.9075, 0.1426, 0.9318, 0.1071, 0.9295, 0.1071, 0.9098, 0.8997, 0.2576, 0.8997, 0.282, 0.8642, 0.2797, 0.8642, 0.2599, 0.9149, 0.4066, 0.9149, 0.431, 0.8794, 0.4287, 0.8794, 0.4089, 0.8436, 0.8158, 0.8436, 0.7914, 0.8791, 0.7937, 0.8791, 0.8135, 0.8997, 0.1846, 0.8997, 0.2089, 0.8642, 0.2066, 0.8642, 0.1869, 0.3566, 0.9075, 0.3566, 0.9318, 0.3211, 0.9295, 0.3211, 0.9098, 0.8997, 0.282, 0.8997, 0.3063, 0.8642, 0.304, 0.8642, 0.2843, 0.07132, 0.9075, 0.07132, 0.9318, 0.03581, 0.9295, 0.03581, 0.9098, 0.9149, 0.687, 0.9149, 0.7113, 0.8794, 0.709, 0.8794, 0.6893, 0.8997, 0.355, 0.8997, 0.3794, 0.8642, 0.3771, 0.8642, 0.3573, 0.4279, 0.9318, 0.4279, 0.9075, 0.4634, 0.9098, 0.4634, 0.9295, 0.4279, 0.9075, 0.4279, 0.9318, 0.3924, 0.9295, 0.3924, 0.9098, 0.8997, 0.2333, 0.8997, 0.2576, 0.8642, 0.2553, 0.8642, 0.2356, 0.8997, 0.3794, 0.8997, 0.4037, 0.8642, 0.4014, 0.8642, 0.3817, 0.9149, 0.4467, 0.9149, 0.471, 0.8794, 0.4687, 0.8794, 0.449, 0.2853, 0.9075, 0.2853, 0.9318, 0.2498, 0.9295, 0.2498, 0.9098, 0.9149, 0.4867, 0.9149, 0.5111, 0.8794, 0.5088, 0.8794, 0.489, 0.8997, 0.2089, 0.8997, 0.2333, 0.8642, 0.231, 0.8642, 0.2112, 0.214, 0.9075, 0.214, 0.9318, 0.1785, 0.9295, 0.1785, 0.9098, 0.9149, 0.7113, 0.9149, 0.7357, 0.8794, 0.7334, 0.8794, 0.7136, 0.9149, 0.6069, 0.9149, 0.6312, 0.8794, 0.6289, 0.8794, 0.6092, 0.5706, 0.9075, 0.5706, 0.9318, 0.5351, 0.9295, 0.5351, 0.9098, 0.9149, 0.5268, 0.9149, 0.5511, 0.8794, 0.5488, 0.8794, 0.5291, 0.8997, 0.3307, 0.8997, 0.355, 0.8642, 0.3527, 0.8642, 0.333, 0.9149, 0.5755, 0.9149, 0.5998, 0.8794, 0.5975, 0.8794, 0.5778, 0.9149, 0.5511, 0.9149, 0.5755, 0.8794, 0.5732, 0.8794, 0.5534, 0.9149, 0.7357, 0.9149, 0.76, 0.8794, 0.7577, 0.8794, 0.738, 0.9149, 0.6469, 0.9149, 0.6713, 0.8794, 0.669, 0.8794, 0.6492, 0.8997, 0.1602, 0.8997, 0.1846, 0.8642, 0.1822, 0.8642, 0.1625, 0.8997, 0.3063, 0.8997, 0.3307, 0.8642, 0.3284, 0.8642, 0.3086, 0.8617, 0.7705, 0.8617, 0.788, 0.8475, 0.787, 0.8475, 0.7715, 0.8617, 0.8192, 0.8617, 0.8367, 0.8475, 0.8358, 0.8475, 0.8202, 0.08948, 0.9109, 0.08948, 0.9284, 0.07523, 0.9274, 0.07523, 0.9118, 0.8466, 0.2611, 0.8466, 0.2785, 0.8323, 0.2776, 0.8323, 0.262, 0.8617, 0.4101, 0.8617, 0.4275, 0.8475, 0.4266, 0.8475, 0.411, 0.8967, 0.8123, 0.8967, 0.7949, 0.911, 0.7958, 0.911, 0.8114, 0.8466, 0.188, 0.8466, 0.2054, 0.8323, 0.2045, 0.8323, 0.1889, 0.3034, 0.9109, 0.3034, 0.9284, 0.2892, 0.9274, 0.2892, 0.9118, 0.8466, 0.2854, 0.8466, 0.3029, 0.8323, 0.3019, 0.8323, 0.2864, 0.01816, 0.9109, 0.01816, 0.9284, 0.003907, 0.9274, 0.003907, 0.9118, 0.8617, 0.6904, 0.8617, 0.7079, 0.8475, 0.7069, 0.8475, 0.6914, 0.8466, 0.3585, 0.8466, 0.3759, 0.8323, 0.375, 0.8323, 0.3594, 0.4811, 0.9284, 0.4811, 0.9109, 0.4953, 0.9118, 0.4953, 0.9274, 0.3748, 0.9109, 0.3748, 0.9284, 0.3605, 0.9274, 0.3605, 0.9118, 0.8466, 0.2367, 0.8466, 0.2542, 0.8323, 0.2532, 0.8323, 0.2376, 0.8466, 0.3828, 0.8466, 0.4003, 0.8323, 0.3994, 0.8323, 0.3838, 0.8617, 0.4501, 0.8617, 0.4676, 0.8475, 0.4666, 0.8475, 0.4511, 0.2321, 0.9109, 0.2321, 0.9284, 0.2179, 0.9274, 0.2179, 0.9118, 0.8617, 0.4902, 0.8617, 0.5076, 0.8475, 0.5067, 0.8475, 0.4911, 0.8466, 0.2124, 0.8466, 0.2298, 0.8323, 0.2289, 0.8323, 0.2133, 0.1608, 0.9109, 0.1608, 0.9284, 0.1466, 0.9274, 0.1466, 0.9118, 0.8617, 0.7148, 0.8617, 0.7322, 0.8475, 0.7313, 0.8475, 0.7157, 0.8617, 0.6103, 0.8617, 0.6278, 0.8475, 0.6268, 0.8475, 0.6113, 0.5174, 0.9109, 0.5174, 0.9284, 0.5032, 0.9274, 0.5032, 0.9118, 0.8617, 0.5302, 0.8617, 0.5477, 0.8475, 0.5467, 0.8475, 0.5312, 0.8466, 0.3341, 0.8466, 0.3516, 0.8323, 0.3506, 0.8323, 0.3351, 0.8617, 0.5789, 0.8617, 0.5964, 0.8475, 0.5955, 0.8475, 0.5799, 0.8617, 0.5546, 0.8617, 0.572, 0.8475, 0.5711, 0.8475, 0.5555, 0.8617, 0.7391, 0.8617, 0.7566, 0.8475, 0.7557, 0.8475, 0.7401, 0.8617, 0.6504, 0.8617, 0.6678, 0.8475, 0.6669, 0.8475, 0.6513, 0.8466, 0.1637, 0.8466, 0.1811, 0.8323, 0.1802, 0.8323, 0.1646, 0.8466, 0.3098, 0.8466, 0.3272, 0.8323, 0.3263, 0.8323, 0.3107, 0.8642, 0.3086, 0.8642, 0.3284, 0.8466, 0.3272, 0.8466, 0.3098, 0.8642, 0.1625, 0.8642, 0.1822, 0.8466, 0.1811, 0.8466, 0.1637, 0.8794, 0.6492, 0.8794, 0.669, 0.8617, 0.6678, 0.8617, 0.6504, 0.8794, 0.738, 0.8794, 0.7577, 0.8617, 0.7566, 0.8617, 0.7391, 0.8794, 0.5534, 0.8794, 0.5732, 0.8617, 0.572, 0.8617, 0.5546, 0.8794, 0.5778, 0.8794, 0.5975, 0.8617, 0.5964, 0.8617, 0.5789, 0.8642, 0.333, 0.8642, 0.3527, 0.8466, 0.3516, 0.8466, 0.3341, 0.8794, 0.5291, 0.8794, 0.5488, 0.8617, 0.5477, 0.8617, 0.5302, 0.5351, 0.9098, 0.5351, 0.9295, 0.5174, 0.9284, 0.5174, 0.9109, 0.8794, 0.6092, 0.8794, 0.6289, 0.8617, 0.6278, 0.8617, 0.6103, 0.8794, 0.7136, 0.8794, 0.7334, 0.8617, 0.7322, 0.8617, 0.7148, 0.1785, 0.9098, 0.1785, 0.9295, 0.1608, 0.9284, 0.1608, 0.9109, 0.8642, 0.2112, 0.8642, 0.231, 0.8466, 0.2298, 0.8466, 0.2124, 0.8794, 0.489, 0.8794, 0.5088, 0.8617, 0.5076, 0.8617, 0.4902, 0.2498, 0.9098, 0.2498, 0.9295, 0.2321, 0.9284, 0.2321, 0.9109, 0.8794, 0.449, 0.8794, 0.4687, 0.8617, 0.4676, 0.8617, 0.4501, 0.8642, 0.3817, 0.8642, 0.4014, 0.8466, 0.4003, 0.8466, 0.3828, 0.8642, 0.2356, 0.8642, 0.2553, 0.8466, 0.2542, 0.8466, 0.2367, 0.3924, 0.9098, 0.3924, 0.9295, 0.3748, 0.9284, 0.3748, 0.9109, 0.4634, 0.9295, 0.4634, 0.9098, 0.4811, 0.9109, 0.4811, 0.9284, 0.8642, 0.3573, 0.8642, 0.3771, 0.8466, 0.3759, 0.8466, 0.3585, 0.8794, 0.6893, 0.8794, 0.709, 0.8617, 0.7079, 0.8617, 0.6904, 0.03581, 0.9098, 0.03581, 0.9295, 0.01816, 0.9284, 0.01816, 0.9109, 0.8642, 0.2843, 0.8642, 0.304, 0.8466, 0.3029, 0.8466, 0.2854, 0.3211, 0.9098, 0.3211, 0.9295, 0.3034, 0.9284, 0.3034, 0.9109, 0.8642, 0.1869, 0.8642, 0.2066, 0.8466, 0.2054, 0.8466, 0.188, 0.8791, 0.8135, 0.8791, 0.7937, 0.8967, 0.7949, 0.8967, 0.8123, 0.8794, 0.4089, 0.8794, 0.4287, 0.8617, 0.4275, 0.8617, 0.4101, 0.8642, 0.2599, 0.8642, 0.2797, 0.8466, 0.2785, 0.8466, 0.2611, 0.1071, 0.9098, 0.1071, 0.9295, 0.08948, 0.9284, 0.08948, 0.9109, 0.8794, 0.8181, 0.8794, 0.8378, 0.8617, 0.8367, 0.8617, 0.8192, 0.8794, 0.7694, 0.8794, 0.7891, 0.8617, 0.788, 0.8617, 0.7705])
me_cylinder_002.materials.append(mat_material_002)
me_cylinder_002.materials.append(mat_material_003)
me_cylinder_002.materials.append(mat_material_004)
me_cylinder_002.materials.append(mat_material_006)
me_cylinder_002.use_remesh_fix_poles = True
me_cylinder_002.use_remesh_preserve_attributes = False
me_cylinder_002.update()
me_cylinder_003 = bpy.data.meshes.new('Cylinder.003')
me_cylinder_003.from_pydata([(1.143e-08, -0.5847, -1.924), (1.275e-08, -0.4122, 1.332), (0.1251, -0.597, -1.924), (0.1588, -0.4279, 1.332), (0.2454, -0.6335, -1.924), (0.3114, -0.4742, 1.332), (0.3563, -0.6928, -1.924), (0.4521, -0.5494, 1.332), (0.4535, -0.7725, -1.924), (0.5754, -0.6506, 1.332), (0.5333, -0.8697, -1.924), (0.6767, -0.7739, 1.332), (0.5926, -0.9806, -1.924), (0.7519, -0.9146, 1.332), (0.6291, -1.101, -1.924), (0.7982, -1.067, 1.332), (0.6414, -1.226, -1.924), (0.8138, -1.226, 1.332), (0.6291, -1.351, -1.924), (0.7982, -1.385, 1.332), (0.5926, -1.471, -1.924), (0.7519, -1.537, 1.332), (0.5333, -1.582, -1.924), (0.6767, -1.678, 1.332), (0.4535, -1.68, -1.924), (0.5754, -1.801, 1.332), (0.3563, -1.759, -1.924), (0.4521, -1.903, 1.332), (0.2454, -1.819, -1.924), (0.3114, -1.978, 1.332), (0.1251, -1.855, -1.924), (0.1588, -2.024, 1.332), (-4.464e-08, -1.867, -1.924), (-5.84e-08, -2.04, 1.332), (-0.1251, -1.855, -1.924), (-0.1588, -2.024, 1.332), (-0.2454, -1.819, -1.924), (-0.3114, -1.978, 1.332), (-0.3563, -1.759, -1.924), (-0.4521, -1.903, 1.332), (-0.4535, -1.68, -1.924), (-0.5754, -1.801, 1.332), (-0.5333, -1.582, -1.924), (-0.6767, -1.678, 1.332), (-0.5926, -1.471, -1.924), (-0.7519, -1.537, 1.332), (-0.6291, -1.351, -1.924), (-0.7982, -1.385, 1.332), (-0.6414, -1.226, -1.924), (-0.8138, -1.226, 1.332), (-0.6291, -1.101, -1.924), (-0.7982, -1.067, 1.332), (-0.5926, -0.9806, -1.924), (-0.7519, -0.9146, 1.332), (-0.5333, -0.8697, -1.924), (-0.6767, -0.7739, 1.332), (-0.4535, -0.7725, -1.924), (-0.5754, -0.6506, 1.332), (-0.3563, -0.6928, -1.924), (-0.4521, -0.5494, 1.332), (-0.2454, -0.6335, -1.924), (-0.3114, -0.4742, 1.332), (-0.1251, -0.597, -1.924), (-0.1588, -0.4279, 1.332)], [], [(0, 1, 3, 2), (2, 3, 5, 4), (4, 5, 7, 6), (6, 7, 9, 8), (8, 9, 11, 10), (10, 11, 13, 12), (12, 13, 15, 14), (14, 15, 17, 16), (16, 17, 19, 18), (18, 19, 21, 20), (20, 21, 23, 22), (22, 23, 25, 24), (24, 25, 27, 26), (26, 27, 29, 28), (28, 29, 31, 30), (30, 31, 33, 32), (32, 33, 35, 34), (34, 35, 37, 36), (36, 37, 39, 38), (38, 39, 41, 40), (40, 41, 43, 42), (42, 43, 45, 44), (44, 45, 47, 46), (46, 47, 49, 48), (48, 49, 51, 50), (50, 51, 53, 52), (52, 53, 55, 54), (54, 55, 57, 56), (56, 57, 59, 58), (58, 59, 61, 60), (3, 1, 63, 61, 59, 57, 55, 53, 51, 49, 47, 45, 43, 41, 39, 37, 35, 33, 31, 29, 27, 25, 23, 21, 19, 17, 15, 13, 11, 9, 7, 5), (60, 61, 63, 62), (62, 63, 1, 0), (0, 2, 4, 6, 8, 10, 12, 14, 16, 18, 20, 22, 24, 26, 28, 30, 32, 34, 36, 38, 40, 42, 44, 46, 48, 50, 52, 54, 56, 58, 60, 62)])
_uv = me_cylinder_003.uv_layers.new(name='UVMap')
_uv.uv.foreach_set('vector', [0.4291, 0.3571, 0.9122, 0.3546, 0.9122, 0.3782, 0.4291, 0.3757, 0.9122, 0.3285, 0.4291, 0.331, 0.4291, 0.3073, 0.9122, 0.3098, 0.4831, 0.9266, 0.0, 0.9291, 5.3e-08, 0.9055, 0.4831, 0.908, 0.4291, 0.002504, 0.9122, 0.0, 0.9122, 0.02364, 0.4291, 0.02113, 0.9662, 0.5011, 0.4831, 0.5036, 0.4831, 0.48, 0.9662, 0.4825, 0.9662, 0.5484, 0.4831, 0.5509, 0.4831, 0.5273, 0.9662, 0.5298, 0.9662, 0.6666, 0.4831, 0.6691, 0.4831, 0.6454, 0.9662, 0.6479, 0.4831, 0.7611, 0.0, 0.7636, 5.3e-08, 0.74, 0.4831, 0.7425, 0.9662, 0.6902, 0.4831, 0.6927, 0.4831, 0.6691, 0.9662, 0.6716, 0.7231, 0.4467, 0.24, 0.4492, 0.24, 0.4256, 0.7231, 0.4281, 0.9662, 0.8084, 0.4831, 0.8109, 0.4831, 0.7873, 0.9662, 0.7898, 0.9662, 0.7139, 0.4831, 0.7164, 0.4831, 0.6927, 0.9662, 0.6952, 0.0, 0.5061, 0.4831, 0.5036, 0.4831, 0.5273, 1.767e-08, 0.5248, 0.9662, 0.8557, 0.4831, 0.8582, 0.4831, 0.8345, 0.9662, 0.837, 0.4831, 0.572, 0.0, 0.5745, 1.767e-08, 0.5509, 0.4831, 0.5534, 0.7231, 0.3994, 0.24, 0.4019, 0.24, 0.3783, 0.7231, 0.3808, 0.9662, 0.7375, 0.4831, 0.74, 0.4831, 0.7164, 0.9662, 0.7189, 0.4831, 0.9029, 0.0, 0.9055, 5.3e-08, 0.8818, 0.4831, 0.8843, 0.4831, 0.6429, 0.0, 0.6454, 0.0, 0.6218, 0.4831, 0.6243, 0.9662, 0.9266, 0.4831, 0.9291, 0.4831, 0.9055, 0.9662, 0.908, 0.4831, 0.9739, 0.0, 0.9764, 0.0, 0.9527, 0.4831, 0.9552, 0.9122, 0.163, 0.4291, 0.1655, 0.4291, 0.1418, 0.9122, 0.1443, 0.9122, 0.2339, 0.4291, 0.2364, 0.4291, 0.2128, 0.9122, 0.2153, 0.4831, 0.5957, 3.534e-08, 0.5982, 0.0, 0.5745, 0.4831, 0.577, 0.9122, 0.1393, 0.4291, 0.1418, 0.4291, 0.1182, 0.9122, 0.1207, 0.9122, 0.2575, 0.4291, 0.2601, 0.4291, 0.2364, 0.9122, 0.2389, 0.4831, 0.9975, 0.0, 1.0, 0.0, 0.9764, 0.4831, 0.9789, 0.4831, 0.6902, 0.0, 0.6927, 0.0, 0.6691, 0.4831, 0.6716, 0.4831, 0.832, 0.0, 0.8345, 5.3e-08, 0.8109, 0.4831, 0.8134, 0.0, 0.8607, 0.4831, 0.8582, 0.4831, 0.8818, 0.0, 0.8793, 0.1082, 0.24, 0.08499, 0.2354, 0.06316, 0.2263, 0.0435, 0.2132, 0.02679, 0.1965, 0.01366, 0.1768, 0.004611, 0.155, 2.65e-08, 0.1318, 0.0, 0.1082, 0.004611, 0.08499, 0.01366, 0.06316, 0.02679, 0.0435, 0.0435, 0.02679, 0.06316, 0.01366, 0.08499, 0.004611, 0.1082, 1.767e-08, 0.1318, 0.0, 0.155, 0.004611, 0.1768, 0.01366, 0.1965, 0.02679, 0.2132, 0.0435, 0.2263, 0.06316, 0.2354, 0.08499, 0.24, 0.1082, 0.24, 0.1318, 0.2354, 0.155, 0.2263, 0.1768, 0.2132, 0.1965, 0.1965, 0.2132, 0.1768, 0.2263, 0.155, 0.2354, 0.1318, 0.24, 0.4291, 0.04978, 0.9122, 0.04727, 0.9122, 0.07091, 0.4291, 0.06841, 0.9662, 0.8793, 0.4831, 0.8818, 0.4831, 0.8582, 0.9662, 0.8607, 0.4184, 0.2389, 0.4255, 0.2561, 0.4291, 0.2744, 0.4291, 0.293, 0.4255, 0.3113, 0.4184, 0.3285, 0.408, 0.344, 0.3948, 0.3572, 0.3794, 0.3675, 0.3621, 0.3746, 0.3439, 0.3783, 0.3252, 0.3783, 0.307, 0.3746, 0.2898, 0.3675, 0.2743, 0.3572, 0.2611, 0.344, 0.2508, 0.3285, 0.2436, 0.3113, 0.24, 0.293, 0.24, 0.2744, 0.2436, 0.2561, 0.2508, 0.2389, 0.2611, 0.2234, 0.2743, 0.2103, 0.2898, 0.1999, 0.307, 0.1928, 0.3252, 0.1891, 0.3439, 0.1891, 0.3621, 0.1928, 0.3794, 0.1999, 0.3948, 0.2103, 0.408, 0.2234])
me_cylinder_003.materials.append(mat_material_002)
me_cylinder_003.use_remesh_fix_poles = True
me_cylinder_003.use_remesh_preserve_attributes = False
me_cylinder_003.update()
me_cylinder_005 = bpy.data.meshes.new('Cylinder.005')
me_cylinder_005.from_pydata([(1.143e-08, -0.5847, -1.924), (1.275e-08, -0.4122, 1.332), (0.1251, -0.597, -1.924), (0.1588, -0.4279, 1.332), (0.2454, -0.6335, -1.924), (0.3114, -0.4742, 1.332), (0.3563, -0.6928, -1.924), (0.4521, -0.5494, 1.332), (0.4535, -0.7725, -1.924), (0.5754, -0.6506, 1.332), (0.5333, -0.8697, -1.924), (0.6767, -0.7739, 1.332), (0.5926, -0.9806, -1.924), (0.7519, -0.9146, 1.332), (0.6291, -1.101, -1.924), (0.7982, -1.067, 1.332), (0.6414, -1.226, -1.924), (0.8138, -1.226, 1.332), (0.6291, -1.351, -1.924), (0.7982, -1.385, 1.332), (0.5926, -1.471, -1.924), (0.7519, -1.537, 1.332), (0.5333, -1.582, -1.924), (0.6767, -1.678, 1.332), (0.4535, -1.68, -1.924), (0.5754, -1.801, 1.332), (0.3563, -1.759, -1.924), (0.4521, -1.903, 1.332), (0.2454, -1.819, -1.924), (0.3114, -1.978, 1.332), (0.1251, -1.855, -1.924), (0.1588, -2.024, 1.332), (-4.464e-08, -1.867, -1.924), (-5.84e-08, -2.04, 1.332), (-0.1251, -1.855, -1.924), (-0.1588, -2.024, 1.332), (-0.2454, -1.819, -1.924), (-0.3114, -1.978, 1.332), (-0.3563, -1.759, -1.924), (-0.4521, -1.903, 1.332), (-0.4535, -1.68, -1.924), (-0.5754, -1.801, 1.332), (-0.5333, -1.582, -1.924), (-0.6767, -1.678, 1.332), (-0.5926, -1.471, -1.924), (-0.7519, -1.537, 1.332), (-0.6291, -1.351, -1.924), (-0.7982, -1.385, 1.332), (-0.6414, -1.226, -1.924), (-0.8138, -1.226, 1.332), (-0.6291, -1.101, -1.924), (-0.7982, -1.067, 1.332), (-0.5926, -0.9806, -1.924), (-0.7519, -0.9146, 1.332), (-0.5333, -0.8697, -1.924), (-0.6767, -0.7739, 1.332), (-0.4535, -0.7725, -1.924), (-0.5754, -0.6506, 1.332), (-0.3563, -0.6928, -1.924), (-0.4521, -0.5494, 1.332), (-0.2454, -0.6335, -1.924), (-0.3114, -0.4742, 1.332), (-0.1251, -0.597, -1.924), (-0.1588, -0.4279, 1.332)], [], [(0, 1, 3, 2), (2, 3, 5, 4), (4, 5, 7, 6), (6, 7, 9, 8), (8, 9, 11, 10), (10, 11, 13, 12), (12, 13, 15, 14), (14, 15, 17, 16), (16, 17, 19, 18), (18, 19, 21, 20), (20, 21, 23, 22), (22, 23, 25, 24), (24, 25, 27, 26), (26, 27, 29, 28), (28, 29, 31, 30), (30, 31, 33, 32), (32, 33, 35, 34), (34, 35, 37, 36), (36, 37, 39, 38), (38, 39, 41, 40), (40, 41, 43, 42), (42, 43, 45, 44), (44, 45, 47, 46), (46, 47, 49, 48), (48, 49, 51, 50), (50, 51, 53, 52), (52, 53, 55, 54), (54, 55, 57, 56), (56, 57, 59, 58), (58, 59, 61, 60), (3, 1, 63, 61, 59, 57, 55, 53, 51, 49, 47, 45, 43, 41, 39, 37, 35, 33, 31, 29, 27, 25, 23, 21, 19, 17, 15, 13, 11, 9, 7, 5), (60, 61, 63, 62), (62, 63, 1, 0), (0, 2, 4, 6, 8, 10, 12, 14, 16, 18, 20, 22, 24, 26, 28, 30, 32, 34, 36, 38, 40, 42, 44, 46, 48, 50, 52, 54, 56, 58, 60, 62)])
_uv = me_cylinder_005.uv_layers.new(name='UVMap')
_uv.uv.foreach_set('vector', [0.4291, 0.3335, 0.9122, 0.331, 0.9122, 0.3546, 0.4291, 0.3521, 0.9122, 0.3048, 0.4291, 0.3073, 0.4291, 0.2837, 0.9122, 0.2862, 0.4831, 0.9502, 0.0, 0.9527, 5.3e-08, 0.9291, 0.4831, 0.9316, 0.4291, 0.02614, 0.9122, 0.02364, 0.9122, 0.04727, 0.4291, 0.04477, 0.9662, 0.5248, 0.4831, 0.5273, 0.4831, 0.5036, 0.9662, 0.5061, 0.9662, 0.572, 0.4831, 0.5745, 0.4831, 0.5509, 0.9662, 0.5534, 0.9662, 0.6193, 0.4831, 0.6218, 0.4831, 0.5982, 0.9662, 0.6007, 0.4831, 0.7848, 0.0, 0.7873, 5.3e-08, 0.7636, 0.4831, 0.7661, 0.9662, 0.5957, 0.4831, 0.5982, 0.4831, 0.5745, 0.9662, 0.577, 0.7231, 0.4703, 0.24, 0.4728, 0.24, 0.4492, 0.7231, 0.4517, 0.9662, 0.7611, 0.4831, 0.7636, 0.4831, 0.74, 0.9662, 0.7425, 0.9662, 0.6429, 0.4831, 0.6454, 0.4831, 0.6218, 0.9662, 0.6243, 0.0, 0.4825, 0.4831, 0.48, 0.4831, 0.5036, 1.767e-08, 0.5011, 0.9662, 0.9029, 0.4831, 0.9055, 0.4831, 0.8818, 0.9662, 0.8843, 0.4831, 0.5484, 0.0, 0.5509, 1.767e-08, 0.5273, 0.4831, 0.5298, 0.7231, 0.4231, 0.24, 0.4256, 0.24, 0.4019, 0.7231, 0.4044, 0.9662, 0.7848, 0.4831, 0.7873, 0.4831, 0.7636, 0.9662, 0.7661, 0.4831, 0.8557, 0.0, 0.8582, 5.3e-08, 0.8345, 0.4831, 0.837, 0.4831, 0.7139, 0.0, 0.7164, 0.0, 0.6927, 0.4831, 0.6952, 0.9662, 0.9502, 0.4831, 0.9527, 0.4831, 0.9291, 0.9662, 0.9316, 0.9662, 0.9739, 0.4831, 0.9764, 0.4831, 0.9527, 0.9662, 0.9552, 0.9122, 0.1866, 0.4291, 0.1891, 0.4291, 0.1655, 0.9122, 0.168, 0.9122, 0.2103, 0.4291, 0.2128, 0.4291, 0.1891, 0.9122, 0.1916, 0.4831, 0.6193, 3.534e-08, 0.6218, 0.0, 0.5982, 0.4831, 0.6007, 0.9122, 0.1157, 0.4291, 0.1182, 0.4291, 0.09455, 0.9122, 0.09705, 0.9122, 0.2812, 0.4291, 0.2837, 0.4291, 0.2601, 0.9122, 0.2626, 0.9662, 0.9975, 0.4831, 1.0, 0.4831, 0.9764, 0.9662, 0.9789, 0.4831, 0.6666, 0.0, 0.6691, 0.0, 0.6454, 0.4831, 0.6479, 0.4831, 0.7375, 0.0, 0.74, 5.3e-08, 0.7164, 0.4831, 0.7189, 0.0, 0.7898, 0.4831, 0.7873, 0.4831, 0.8109, 0.0, 0.8084, 0.1082, 0.48, 0.08499, 0.4754, 0.06316, 0.4663, 0.0435, 0.4532, 0.02679, 0.4365, 0.01366, 0.4168, 0.004611, 0.395, 2.65e-08, 0.3718, 0.0, 0.3482, 0.004611, 0.325, 0.01366, 0.3031, 0.02679, 0.2835, 0.0435, 0.2668, 0.06316, 0.2536, 0.08499, 0.2446, 0.1082, 0.24, 0.1318, 0.24, 0.155, 0.2446, 0.1768, 0.2536, 0.1965, 0.2668, 0.2132, 0.2835, 0.2263, 0.3031, 0.2354, 0.325, 0.24, 0.3482, 0.24, 0.3718, 0.2354, 0.395, 0.2263, 0.4168, 0.2132, 0.4365, 0.1965, 0.4532, 0.1768, 0.4663, 0.155, 0.4754, 0.1318, 0.48, 0.4291, 0.07342, 0.9122, 0.07091, 0.9122, 0.09455, 0.4291, 0.09204, 0.9662, 0.832, 0.4831, 0.8345, 0.4831, 0.8109, 0.9662, 0.8134, 0.4184, 0.04977, 0.4255, 0.06699, 0.4291, 0.08526, 0.4291, 0.1039, 0.4255, 0.1222, 0.4184, 0.1394, 0.408, 0.1549, 0.3948, 0.168, 0.3794, 0.1784, 0.3621, 0.1855, 0.3439, 0.1891, 0.3252, 0.1891, 0.307, 0.1855, 0.2898, 0.1784, 0.2743, 0.168, 0.2611, 0.1549, 0.2508, 0.1394, 0.2436, 0.1222, 0.24, 0.1039, 0.24, 0.08526, 0.2436, 0.06699, 0.2508, 0.04977, 0.2611, 0.03429, 0.2743, 0.02111, 0.2898, 0.01076, 0.307, 0.003634, 0.3252, 0.0, 0.3439, 8.834e-09, 0.3621, 0.003634, 0.3794, 0.01076, 0.3948, 0.02111, 0.408, 0.03429])
me_cylinder_005.materials.append(mat_material_002)
me_cylinder_005.use_remesh_fix_poles = True
me_cylinder_005.use_remesh_preserve_attributes = False
me_cylinder_005.update()

# ---- objects
ob_light = bpy.data.objects.new('Light', light_light)
ob_camera = bpy.data.objects.new('Camera', cam_camera)
ob_cylinder = bpy.data.objects.new('Cylinder', me_cylinder_002)
ob_cylinder_001 = bpy.data.objects.new('Cylinder.001', me_cylinder_003)
ob_cylinder_002 = bpy.data.objects.new('Cylinder.002', me_cylinder_005)

# ---- transforms, parenting, visibility, modifiers, constraints
ob_light.location = (4.076, 1.025, 5.904)
ob_light.rotation_euler = (0.6503, 0.05522, 1.866)
ob_light.lock_rotations_4d = False
ob_light.empty_display_type = 'ARROWS'
ob_light.color = (0.0, 0.0, 0.0, 0.0)
ob_light.lineart.crease_threshold = 0.0
ob_camera.location = (7.359, -6.926, 4.958)
ob_camera.rotation_euler = (1.109, 0.0, 0.8149)
ob_camera.lock_rotations_4d = False
ob_camera.empty_display_type = 'ARROWS'
ob_camera.color = (0.0, 0.0, 0.0, 0.0)
ob_camera.display_type = 'WIRE'
ob_camera.lineart.crease_threshold = 0.0
ob_cylinder.location = (0.0, 0.0, 7.202)
ob_cylinder.scale = (2.933, 2.933, 2.933)
ob_cylinder_001.location = (0.0, 0.01995, 1.942)
ob_cylinder_002.location = (0.0, 2.42, 1.942)

# ---- collection membership
col_collection.objects.link(ob_light)
col_collection.objects.link(ob_camera)
col_collection.objects.link(ob_cylinder)
col_collection.objects.link(ob_cylinder_001)
col_collection.objects.link(ob_cylinder_002)

# ---- scene / render settings (as saved in the file)
scene.camera = ob_camera
scene.frame_start = 1; scene.frame_end = 250; scene.frame_set(139)
scene.render.engine = 'BLENDER_EEVEE_NEXT'
scene.cycles.use_denoising = False
scene.cycles.samples = 128
scene.cycles.sampling_pattern = 'TABULATED_SOBOL'
scene.cycles.use_adaptive_sampling = False
scene.cycles.use_light_tree = False
scene.view_settings.view_transform = 'Filmic'
bpy.context.view_layer.update()
